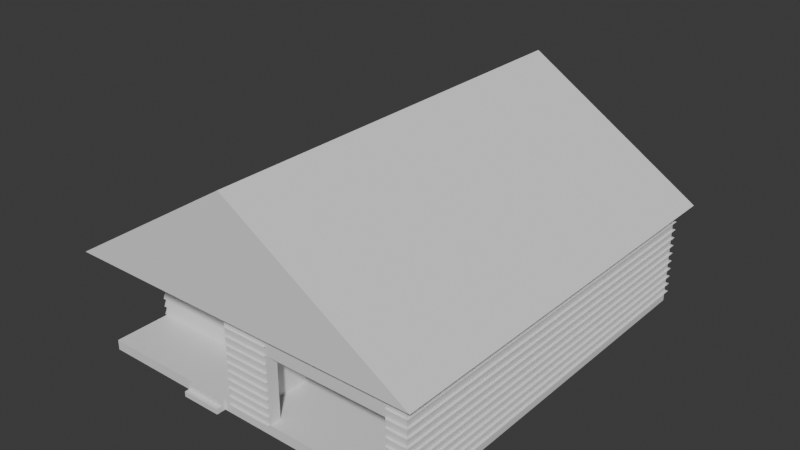 # Source: betterhouse.blend  (saved by Blender 4.1.24; exported with 4.5.12 LTS)
import bpy
from mathutils import Matrix  # noqa: F401  (used for matrix-valued properties, if any)

bpy.ops.wm.read_factory_settings(use_empty=True)
scene = bpy.context.scene
scene.name = 'Scene'

# ---- collections
col_collection = bpy.data.collections.new('Collection'); scene.collection.children.link(col_collection)

# ---- materials (node trees are filled in below, after node groups)
mat_material_001 = bpy.data.materials.new('Material.001')
mat_material_001.use_transparent_shadow = False
mat_material_002 = bpy.data.materials.new('Material.002')

# ---- material node trees
mat_material_001.use_nodes = True; mat_material_001.node_tree.nodes.clear()
_N = mat_material_001.node_tree.nodes; _L = mat_material_001.node_tree.links
n0 = _N.new('ShaderNodeBsdfPrincipled'); n0.name = 'Principled BSDF'; n0.location = (10, 300)
n1 = _N.new('ShaderNodeOutputMaterial'); n1.name = 'Material Output'; n1.location = (300, 300)
_L.new(n0.outputs[0], n1.inputs[0])
n1.is_active_output = True
mat_material_002.use_nodes = True; mat_material_002.node_tree.nodes.clear()
_N = mat_material_002.node_tree.nodes; _L = mat_material_002.node_tree.links
n0 = _N.new('ShaderNodeBsdfPrincipled'); n0.name = 'Principled BSDF'; n0.location = (10, 300)
n0.inputs[0].default_value = (0.8, 0.8, 0.8, 0.0)
n0.inputs[4].default_value = 0.0
n1 = _N.new('ShaderNodeOutputMaterial'); n1.name = 'Material Output'; n1.location = (300, 300)
_L.new(n0.outputs[0], n1.inputs[0])
n1.is_active_output = True

# ---- world
world_world = bpy.data.worlds.new('World'); scene.world = world_world
world_world.use_nodes = True; world_world.node_tree.nodes.clear()
_N = world_world.node_tree.nodes; _L = world_world.node_tree.links
n0 = _N.new('ShaderNodeOutputWorld'); n0.name = 'World Output'; n0.location = (300, 300)
n1 = _N.new('ShaderNodeBackground'); n1.name = 'Background'; n1.location = (10, 300)
n1.inputs[0].default_value = (0.05088, 0.05088, 0.05088, 1.0)
_L.new(n1.outputs[0], n0.inputs[0])
n0.is_active_output = True
world_world.color = (0.05088, 0.05088, 0.05088)
world_world.use_sun_shadow = False
world_world.sun_shadow_jitter_overblur = 0.0

# ---- meshes
me_plane = bpy.data.meshes.new('Plane')
me_plane.from_pydata([(-6.415, -5.301, 0.0), (6.415, -7.48, 0.0), (-6.415, 7.484, 0.0), (6.415, 7.484, 0.0), (5.648, -7.48, 0.0), (5.648, -7.045, 0.0), (5.964, -7.045, 0.0), (5.964, -1.6, 0.0), (-2.555, -5.301, 0.0), (-2.555, -4.884, 0.0), (-5.969, -4.884, 0.0), (-5.969, 7.019, 0.0), (-1.788, 7.019, 0.0), (-1.788, 7.485, 0.0), (-0.1422, 7.484, 0.0), (-0.1422, 7.08, 0.0), (-0.008369, 7.08, 0.0), (-0.008369, 3.277, 0.0), (0.2019, 3.277, 0.0), (0.2019, 7.03, 0.0), (5.971, 7.03, 0.0), (5.971, 1.807, 0.0), (0.2013, 1.807, 0.0), (0.2013, 1.958, 0.0), (-0.04242, 1.958, 0.0), (-0.04242, 1.431, 0.0), (0.1749, 1.431, 0.0), (0.1749, 1.589, 0.0), (5.979, 1.589, 0.0), (5.979, -1.275, 0.0), (0.1867, -1.6, 0.0), (0.2011, -1.275, 0.0), (0.2011, 0.08454, 0.0), (-0.04385, 0.08454, 0.0), (-0.04385, -2.64, 0.0), (0.1867, -2.642, 0.0), (1.02, -7.48, 0.0), (1.02, -7.045, 0.0), (-0.7579, -7.48, 0.0), (-0.7579, -5.294, 0.0), (-1.041, -5.294, 0.0), (-1.041, -4.938, 0.0), (-0.04362, -4.938, 0.0), (-0.04362, -4.164, 0.0), (0.1864, -7.043, 0.0), (0.1864, -4.164, 0.0), (-6.415, -5.301, 3.498), (6.415, -7.48, 3.498), (-6.415, 7.484, 3.498), (6.415, 7.484, 3.498), (5.648, -7.48, 3.498), (5.648, -7.045, 3.498), (5.964, -7.045, 3.498), (5.964, -1.6, 3.498), (-2.555, -5.301, 3.498), (-2.555, -4.884, 3.498), (-5.969, -4.884, 3.498), (-5.969, 7.019, 3.498), (-1.788, 7.019, 3.498), (-1.788, 7.485, 3.498), (-0.1422, 7.484, 3.498), (-0.1422, 7.08, 3.498), (-0.008369, 7.08, 3.498), (-0.008369, 3.277, 3.498), (0.2019, 3.277, 3.498), (0.2019, 7.03, 3.498), (5.971, 7.03, 3.498), (5.971, 1.807, 3.498), (0.2013, 1.807, 3.498), (0.2013, 1.958, 3.498), (-0.04242, 1.958, 3.498), (-0.04242, 1.431, 3.498), (0.1749, 1.431, 3.498), (0.1749, 1.589, 3.498), (5.979, 1.589, 3.498), (5.979, -1.275, 3.498), (0.1867, -1.6, 3.498), (0.2011, -1.275, 3.498), (0.2011, 0.08454, 3.498), (-0.04385, 0.08454, 3.498), (-0.04385, -2.64, 3.498), (0.1867, -2.642, 3.498), (1.02, -7.48, 3.498), (1.02, -7.045, 3.498), (-0.7579, -7.48, 3.498), (-0.7579, -5.294, 3.498), (-1.041, -5.294, 3.498), (-1.041, -4.938, 3.498), (-0.04362, -4.938, 3.498), (-0.04362, -4.164, 3.498), (0.1864, -7.043, 3.498), (0.1864, -4.164, 3.498), (-1.788, 7.019, 2.536), (-1.788, 7.485, 2.536), (5.648, -7.045, 2.536), (5.648, -7.48, 2.536), (-2.555, -5.301, 2.536), (-2.555, -4.884, 2.536), (-0.1422, 7.484, 2.536), (-0.1422, 7.08, 2.536), (-0.008369, 3.277, 2.536), (0.2019, 3.277, 2.536), (0.2013, 1.958, 2.536), (-0.04242, 1.958, 2.536), (-0.04242, 1.431, 2.536), (0.1749, 1.431, 2.536), (0.2011, 0.08454, 2.536), (-0.04385, 0.08454, 2.536), (-0.04385, -2.64, 2.536), (0.1867, -2.642, 2.536), (1.02, -7.045, 2.536), (1.02, -7.48, 2.536), (-1.041, -5.294, 2.536), (-1.041, -4.938, 2.536), (-0.04362, -4.164, 2.536), (0.1864, -4.164, 2.536), (-6.415, -7.487, 0.0), (-2.555, -7.487, 0.0), (-1.041, -7.479, 0.0), (-6.415, -5.301, -0.3811), (6.415, -7.48, -0.3811), (-6.415, 7.484, -0.3811), (6.415, 7.484, -0.3811), (5.648, -7.48, -0.3811), (-1.788, 7.485, -0.3811), (-0.1422, 7.484, -0.3811), (1.02, -7.48, -0.3811), (-6.415, -7.487, -0.3811), (-2.555, -7.487, -0.3811), (-0.7579, -7.479, -0.3811), (-1.041, -7.479, -0.3811), (-2.555, -7.833, -0.3811), (-1.041, -7.826, -0.3811), (1.02, -7.48, -0.1905), (5.648, -7.48, -0.1905), (-6.415, -7.487, -0.1905), (-2.555, -7.487, -0.1905), (6.415, 7.484, -0.1905), (-0.1422, 7.484, -0.1905), (-6.415, 7.484, -0.1905), (-6.415, -5.301, -0.1905), (-1.041, -7.479, -0.1905), (6.415, -7.48, -0.1905), (-1.788, 7.485, -0.1905), (-0.7579, -7.48, -0.1905), (-2.555, -7.833, -0.1905), (-1.041, -7.826, -0.1905), (-2.556, -7.655, 0.0), (-1.042, -7.647, 0.0), (-1.042, -7.647, -0.1905), (-2.556, -7.655, -0.1905), (-0.958, -8.522, -0.5441), (-2.472, -8.529, -0.5441), (0.978, -7.48, 0.0), (5.647, -7.472, 0.0), (5.731, -8.347, -0.5441), (1.062, -8.354, -0.5441), (-0.1288, 7.498, 0.0), (-1.791, 7.49, 0.0), (-1.883, 8.365, -0.5441), (-0.2211, 8.372, -0.5441), (0.2019, 7.03, 0.318), (0.2019, 7.03, 0.636), (0.2019, 7.03, 0.954), (0.2019, 7.03, 1.272), (0.2019, 7.03, 1.59), (0.2019, 7.03, 1.908), (0.2019, 7.03, 2.226), (0.2019, 7.03, 2.544), (0.2019, 7.03, 2.862), (0.2019, 7.03, 3.18), (0.2019, 3.277, 3.18), (0.2019, 3.277, 2.862), (0.2019, 3.277, 2.544), (0.2019, 3.277, 2.226), (0.2019, 3.277, 1.908), (0.2019, 3.277, 1.59), (0.2019, 3.277, 1.272), (0.2019, 3.277, 0.954), (0.2019, 3.277, 0.636), (0.2019, 3.277, 0.318), (5.648, -7.045, 0.318), (5.648, -7.045, 0.636), (5.648, -7.045, 0.954), (5.648, -7.045, 1.272), (5.648, -7.045, 1.59), (5.648, -7.045, 1.908), (5.648, -7.045, 2.226), (5.648, -7.045, 2.544), (5.648, -7.045, 2.862), (5.648, -7.045, 3.18), (5.964, -7.045, 3.18), (5.964, -7.045, 2.862), (5.964, -7.045, 2.544), (5.964, -7.045, 2.226), (5.964, -7.045, 1.908), (5.964, -7.045, 1.59), (5.964, -7.045, 1.272), (5.964, -7.045, 0.954), (5.964, -7.045, 0.636), (5.964, -7.045, 0.318), (-0.04385, 0.08454, 0.318), (-0.04385, 0.08454, 0.636), (-0.04385, 0.08454, 0.954), (-0.04385, 0.08454, 1.272), (-0.04385, 0.08454, 1.59), (-0.04385, 0.08454, 1.908), (-0.04385, 0.08454, 2.226), (-0.04385, 0.08454, 2.544), (-0.04385, 0.08454, 2.862), (-0.04385, 0.08454, 3.18), (0.2011, 0.08454, 3.18), (0.2011, 0.08454, 2.862), (0.2011, 0.08454, 2.544), (0.2011, 0.08454, 2.226), (0.2011, 0.08454, 1.908), (0.2011, 0.08454, 1.59), (0.2011, 0.08454, 1.272), (0.2011, 0.08454, 0.954), (0.2011, 0.08454, 0.636), (0.2011, 0.08454, 0.318), (5.971, 7.03, 0.318), (5.971, 7.03, 0.636), (5.971, 7.03, 0.954), (5.971, 7.03, 1.272), (5.971, 7.03, 1.59), (5.971, 7.03, 1.908), (5.971, 7.03, 2.226), (5.971, 7.03, 2.544), (5.971, 7.03, 2.862), (5.971, 7.03, 3.18), (5.964, -1.6, 3.18), (5.964, -1.6, 2.862), (5.964, -1.6, 2.544), (5.964, -1.6, 2.226), (5.964, -1.6, 1.908), (5.964, -1.6, 1.59), (5.964, -1.6, 1.272), (5.964, -1.6, 0.954), (5.964, -1.6, 0.636), (5.964, -1.6, 0.318), (-0.04385, -2.64, 0.318), (-0.04385, -2.64, 0.636), (-0.04385, -2.64, 0.954), (-0.04385, -2.64, 1.272), (-0.04385, -2.64, 1.59), (-0.04385, -2.64, 1.908), (-0.04385, -2.64, 2.226), (-0.04385, -2.64, 2.544), (-0.04385, -2.64, 2.862), (-0.04385, -2.64, 3.18), (5.971, 1.807, 0.318), (5.971, 1.807, 0.636), (5.971, 1.807, 0.954), (5.971, 1.807, 1.272), (5.971, 1.807, 1.59), (5.971, 1.807, 1.908), (5.971, 1.807, 2.226), (5.971, 1.807, 2.544), (5.971, 1.807, 2.862), (5.971, 1.807, 3.18), (0.1867, -1.6, 0.318), (0.1867, -1.6, 0.636), (0.1867, -1.6, 0.954), (0.1867, -1.6, 1.272), (0.1867, -1.6, 1.59), (0.1867, -1.6, 1.908), (0.1867, -1.6, 2.226), (0.1867, -1.6, 2.544), (0.1867, -1.6, 2.862), (0.1867, -1.6, 3.18), (0.1867, -2.642, 3.18), (0.1867, -2.642, 2.862), (0.1867, -2.642, 2.544), (0.1867, -2.642, 2.226), (0.1867, -2.642, 1.908), (0.1867, -2.642, 1.59), (0.1867, -2.642, 1.272), (0.1867, -2.642, 0.954), (0.1867, -2.642, 0.636), (0.1867, -2.642, 0.318), (0.2013, 1.807, 0.318), (0.2013, 1.807, 0.636), (0.2013, 1.807, 0.954), (0.2013, 1.807, 1.272), (0.2013, 1.807, 1.59), (0.2013, 1.807, 1.908), (0.2013, 1.807, 2.226), (0.2013, 1.807, 2.544), (0.2013, 1.807, 2.862), (0.2013, 1.807, 3.18), (0.2013, 1.958, 0.318), (0.2013, 1.958, 0.636), (0.2013, 1.958, 0.954), (0.2013, 1.958, 1.272), (0.2013, 1.958, 1.59), (0.2013, 1.958, 1.908), (0.2013, 1.958, 2.226), (0.2013, 1.958, 2.544), (0.2013, 1.958, 2.862), (0.2013, 1.958, 3.18), (-0.04242, 1.958, 0.318), (-0.04242, 1.958, 0.636), (-0.04242, 1.958, 0.954), (-0.04242, 1.958, 1.272), (-0.04242, 1.958, 1.59), (-0.04242, 1.958, 1.908), (-0.04242, 1.958, 2.226), (-0.04242, 1.958, 2.544), (-0.04242, 1.958, 2.862), (-0.04242, 1.958, 3.18), (-0.04242, 1.431, 0.318), (-0.04242, 1.431, 0.636), (-0.04242, 1.431, 0.954), (-0.04242, 1.431, 1.272), (-0.04242, 1.431, 1.59), (-0.04242, 1.431, 1.908), (-0.04242, 1.431, 2.226), (-0.04242, 1.431, 2.544), (-0.04242, 1.431, 2.862), (-0.04242, 1.431, 3.18), (0.1749, 1.431, 0.318), (0.1749, 1.431, 0.636), (0.1749, 1.431, 0.954), (0.1749, 1.431, 1.272), (0.1749, 1.431, 1.59), (0.1749, 1.431, 1.908), (0.1749, 1.431, 2.226), (0.1749, 1.431, 2.544), (0.1749, 1.431, 2.862), (0.1749, 1.431, 3.18), (0.1749, 1.589, 0.318), (0.1749, 1.589, 0.636), (0.1749, 1.589, 0.954), (0.1749, 1.589, 1.272), (0.1749, 1.589, 1.59), (0.1749, 1.589, 1.908), (0.1749, 1.589, 2.226), (0.1749, 1.589, 2.544), (0.1749, 1.589, 2.862), (0.1749, 1.589, 3.18), (-0.1422, 7.484, 0.318), (-0.1422, 7.484, 0.636), (-0.1422, 7.484, 0.954), (-0.1422, 7.484, 1.272), (-0.1422, 7.484, 1.59), (-0.1422, 7.484, 1.908), (-0.1422, 7.484, 2.226), (-0.1422, 7.484, 2.544), (-0.1422, 7.484, 2.862), (-0.1422, 7.484, 3.18), (6.415, 7.484, 3.18), (6.415, 7.484, 2.862), (6.415, 7.484, 2.544), (6.415, 7.484, 2.226), (6.415, 7.484, 1.908), (6.415, 7.484, 1.59), (6.415, 7.484, 1.272), (6.415, 7.484, 0.954), (6.415, 7.484, 0.636), (6.415, 7.484, 0.318), (5.979, 1.589, 0.318), (5.979, 1.589, 0.636), (5.979, 1.589, 0.954), (5.979, 1.589, 1.272), (5.979, 1.589, 1.59), (5.979, 1.589, 1.908), (5.979, 1.589, 2.226), (5.979, 1.589, 2.544), (5.979, 1.589, 2.862), (5.979, 1.589, 3.18), (-0.1422, 7.08, 0.318), (-0.1422, 7.08, 0.636), (-0.1422, 7.08, 0.954), (-0.1422, 7.08, 1.272), (-0.1422, 7.08, 1.59), (-0.1422, 7.08, 1.908), (-0.1422, 7.08, 2.226), (-0.1422, 7.08, 2.544), (-0.1422, 7.08, 2.862), (-0.1422, 7.08, 3.18), (6.415, -7.48, 0.318), (6.415, -7.48, 0.636), (6.415, -7.48, 0.954), (6.415, -7.48, 1.272), (6.415, -7.48, 1.59), (6.415, -7.48, 1.908), (6.415, -7.48, 2.226), (6.415, -7.48, 2.544), (6.415, -7.48, 2.862), (6.415, -7.48, 3.18), (5.648, -7.48, 3.18), (5.648, -7.48, 2.862), (5.648, -7.48, 2.544), (5.648, -7.48, 2.226), (5.648, -7.48, 1.908), (5.648, -7.48, 1.59), (5.648, -7.48, 1.272), (5.648, -7.48, 0.954), (5.648, -7.48, 0.636), (5.648, -7.48, 0.318), (5.979, -1.275, 0.318), (5.979, -1.275, 0.636), (5.979, -1.275, 0.954), (5.979, -1.275, 1.272), (5.979, -1.275, 1.59), (5.979, -1.275, 1.908), (5.979, -1.275, 2.226), (5.979, -1.275, 2.544), (5.979, -1.275, 2.862), (5.979, -1.275, 3.18), (-0.008369, 7.08, 0.318), (-0.008369, 7.08, 0.636), (-0.008369, 7.08, 0.954), (-0.008369, 7.08, 1.272), (-0.008369, 7.08, 1.59), (-0.008369, 7.08, 1.908), (-0.008369, 7.08, 2.226), (-0.008369, 7.08, 2.544), (-0.008369, 7.08, 2.862), (-0.008369, 7.08, 3.18), (-0.008369, 3.277, 0.318), (-0.008369, 3.277, 0.636), (-0.008369, 3.277, 0.954), (-0.008369, 3.277, 1.272), (-0.008369, 3.277, 1.59), (-0.008369, 3.277, 1.908), (-0.008369, 3.277, 2.226), (-0.008369, 3.277, 2.544), (-0.008369, 3.277, 2.862), (-0.008369, 3.277, 3.18), (0.2011, -1.275, 0.318), (0.2011, -1.275, 0.636), (0.2011, -1.275, 0.954), (0.2011, -1.275, 1.272), (0.2011, -1.275, 1.59), (0.2011, -1.275, 1.908), (0.2011, -1.275, 2.226), (0.2011, -1.275, 2.544), (0.2011, -1.275, 2.862), (0.2011, -1.275, 3.18), (-2.555, -5.301, 0.318), (-2.555, -5.301, 0.636), (-2.555, -5.301, 0.954), (-2.555, -5.301, 1.272), (-2.555, -5.301, 1.59), (-2.555, -5.301, 1.908), (-2.555, -5.301, 2.226), (-2.555, -5.301, 2.544), (-2.555, -5.301, 2.862), (-2.555, -5.301, 3.18), (-6.415, -5.301, 3.18), (-6.415, -5.301, 2.862), (-6.415, -5.301, 2.544), (-6.415, -5.301, 2.226), (-6.415, -5.301, 1.908), (-6.415, -5.301, 1.59), (-6.415, -5.301, 1.272), (-6.415, -5.301, 0.954), (-6.415, -5.301, 0.636), (-6.415, -5.301, 0.318), (-2.555, -4.884, 0.318), (-2.555, -4.884, 0.636), (-2.555, -4.884, 0.954), (-2.555, -4.884, 1.272), (-2.555, -4.884, 1.59), (-2.555, -4.884, 1.908), (-2.555, -4.884, 2.226), (-2.555, -4.884, 2.544), (-2.555, -4.884, 2.862), (-2.555, -4.884, 3.18), (-5.969, -4.884, 0.318), (-5.969, -4.884, 0.636), (-5.969, -4.884, 0.954), (-5.969, -4.884, 1.272), (-5.969, -4.884, 1.59), (-5.969, -4.884, 1.908), (-5.969, -4.884, 2.226), (-5.969, -4.884, 2.544), (-5.969, -4.884, 2.862), (-5.969, -4.884, 3.18), (-5.969, 7.019, 0.318), (-5.969, 7.019, 0.636), (-5.969, 7.019, 0.954), (-5.969, 7.019, 1.272), (-5.969, 7.019, 1.59), (-5.969, 7.019, 1.908), (-5.969, 7.019, 2.226), (-5.969, 7.019, 2.544), (-5.969, 7.019, 2.862), (-5.969, 7.019, 3.18), (-1.788, 7.019, 0.318), (-1.788, 7.019, 0.636), (-1.788, 7.019, 0.954), (-1.788, 7.019, 1.272), (-1.788, 7.019, 1.59), (-1.788, 7.019, 1.908), (-1.788, 7.019, 2.226), (-1.788, 7.019, 2.544), (-1.788, 7.019, 2.862), (-1.788, 7.019, 3.18), (-1.788, 7.485, 0.318), (-1.788, 7.485, 0.636), (-1.788, 7.485, 0.954), (-1.788, 7.485, 1.272), (-1.788, 7.485, 1.59), (-1.788, 7.485, 1.908), (-1.788, 7.485, 2.226), (-1.788, 7.485, 2.544), (-1.788, 7.485, 2.862), (-1.788, 7.485, 3.18), (-6.415, 7.484, 3.18), (-6.415, 7.484, 2.862), (-6.415, 7.484, 2.544), (-6.415, 7.484, 2.226), (-6.415, 7.484, 1.908), (-6.415, 7.484, 1.59), (-6.415, 7.484, 1.272), (-6.415, 7.484, 0.954), (-6.415, 7.484, 0.636), (-6.415, 7.484, 0.318), (0.1864, -7.043, 0.318), (0.1864, -7.043, 0.636), (0.1864, -7.043, 0.954), (0.1864, -7.043, 1.272), (0.1864, -7.043, 1.59), (0.1864, -7.043, 1.908), (0.1864, -7.043, 2.226), (0.1864, -7.043, 2.544), (0.1864, -7.043, 2.862), (0.1864, -7.043, 3.18), (1.02, -7.045, 3.18), (1.02, -7.045, 2.862), (1.02, -7.045, 2.544), (1.02, -7.045, 2.226), (1.02, -7.045, 1.908), (1.02, -7.045, 1.59), (1.02, -7.045, 1.272), (1.02, -7.045, 0.954), (1.02, -7.045, 0.636), (1.02, -7.045, 0.318), (1.02, -7.48, 0.318), (1.02, -7.48, 0.636), (1.02, -7.48, 0.954), (1.02, -7.48, 1.272), (1.02, -7.48, 1.59), (1.02, -7.48, 1.908), (1.02, -7.48, 2.226), (1.02, -7.48, 2.544), (1.02, -7.48, 2.862), (1.02, -7.48, 3.18), (-0.7579, -7.48, 0.318), (-0.7579, -7.48, 0.636), (-0.7579, -7.48, 0.954), (-0.7579, -7.48, 1.272), (-0.7579, -7.48, 1.59), (-0.7579, -7.48, 1.908), (-0.7579, -7.48, 2.226), (-0.7579, -7.48, 2.544), (-0.7579, -7.48, 2.862), (-0.7579, -7.48, 3.18), (-0.7579, -5.294, 0.318), (-0.7579, -5.294, 0.636), (-0.7579, -5.294, 0.954), (-0.7579, -5.294, 1.272), (-0.7579, -5.294, 1.59), (-0.7579, -5.294, 1.908), (-0.7579, -5.294, 2.226), (-0.7579, -5.294, 2.544), (-0.7579, -5.294, 2.862), (-0.7579, -5.294, 3.18), (-1.041, -5.294, 0.318), (-1.041, -5.294, 0.636), (-1.041, -5.294, 0.954), (-1.041, -5.294, 1.272), (-1.041, -5.294, 1.59), (-1.041, -5.294, 1.908), (-1.041, -5.294, 2.226), (-1.041, -5.294, 2.544), (-1.041, -5.294, 2.862), (-1.041, -5.294, 3.18), (-1.041, -4.938, 0.318), (-1.041, -4.938, 0.636), (-1.041, -4.938, 0.954), (-1.041, -4.938, 1.272), (-1.041, -4.938, 1.59), (-1.041, -4.938, 1.908), (-1.041, -4.938, 2.226), (-1.041, -4.938, 2.544), (-1.041, -4.938, 2.862), (-1.041, -4.938, 3.18), (-0.04362, -4.938, 0.318), (-0.04362, -4.938, 0.636), (-0.04362, -4.938, 0.954), (-0.04362, -4.938, 1.272), (-0.04362, -4.938, 1.59), (-0.04362, -4.938, 1.908), (-0.04362, -4.938, 2.226), (-0.04362, -4.938, 2.544), (-0.04362, -4.938, 2.862), (-0.04362, -4.938, 3.18), (-0.04362, -4.164, 0.318), (-0.04362, -4.164, 0.636), (-0.04362, -4.164, 0.954), (-0.04362, -4.164, 1.272), (-0.04362, -4.164, 1.59), (-0.04362, -4.164, 1.908), (-0.04362, -4.164, 2.226), (-0.04362, -4.164, 2.544), (-0.04362, -4.164, 2.862), (-0.04362, -4.164, 3.18), (0.1864, -4.164, 3.18), (0.1864, -4.164, 2.862), (0.1864, -4.164, 2.544), (0.1864, -4.164, 2.226), (0.1864, -4.164, 1.908), (0.1864, -4.164, 1.59), (0.1864, -4.164, 1.272), (0.1864, -4.164, 0.954), (0.1864, -4.164, 0.636), (0.1864, -4.164, 0.318), (-2.555, -4.884, 3.177), (-2.555, -4.884, 2.857), (-2.555, -5.301, 2.857), (-2.555, -5.301, 3.177), (-1.041, -5.294, 3.177), (-1.041, -5.294, 2.857), (-1.041, -4.938, 2.857), (-1.041, -4.938, 3.177), (5.648, -7.045, 3.177), (5.648, -7.045, 2.857), (1.02, -7.045, 2.857), (1.02, -7.045, 3.177), (1.02, -7.48, 2.857), (1.02, -7.48, 3.177), (5.648, -7.48, 2.857), (5.648, -7.48, 3.177), (-0.1422, 7.08, 3.177), (-0.1422, 7.08, 2.857), (-0.1422, 7.484, 2.857), (-0.1422, 7.484, 3.177), (-1.788, 7.485, 3.177), (-1.788, 7.485, 2.857), (-1.788, 7.019, 2.857), (-1.788, 7.019, 3.177), (-6.498, -5.351, 0.0), (6.499, -7.558, 0.0), (-6.498, 7.601, 0.0), (6.499, 7.601, 0.0), (5.722, -7.558, 0.0), (-2.588, -5.351, 0.0), (-1.812, 7.602, 0.0), (-0.1439, 7.601, 0.0), (1.034, -7.558, 0.0), (-0.7676, -7.558, 0.0), (-0.7676, -5.343, 0.0), (-2.588, -5.351, 2.536), (-1.055, -5.343, 2.536), (-0.1439, 7.601, 0.318), (-0.1439, 7.601, 0.636), (-0.1439, 7.601, 0.954), (-0.1439, 7.601, 1.272), (-0.1439, 7.601, 1.59), (-0.1439, 7.601, 1.908), (-0.1439, 7.601, 2.226), (-0.1439, 7.601, 2.544), (-0.1439, 7.601, 2.862), (-0.1439, 7.601, 3.18), (6.499, 7.601, 3.18), (6.499, 7.601, 2.862), (6.499, 7.601, 2.544), (6.499, 7.601, 2.226), (6.499, 7.601, 1.908), (6.499, 7.601, 1.59), (6.499, 7.601, 1.272), (6.499, 7.601, 0.954), (6.499, 7.601, 0.636), (6.499, 7.601, 0.318), (6.499, -7.558, 0.318), (6.499, -7.558, 0.636), (6.499, -7.558, 0.954), (6.499, -7.558, 1.272), (6.499, -7.558, 1.59), (6.499, -7.558, 1.908), (6.499, -7.558, 2.226), (6.499, -7.558, 2.544), (6.499, -7.558, 2.862), (6.499, -7.558, 3.18), (5.722, -7.558, 3.18), (5.722, -7.558, 2.862), (5.722, -7.558, 2.544), (5.722, -7.558, 2.226), (5.722, -7.558, 1.908), (5.722, -7.558, 1.59), (5.722, -7.558, 1.272), (5.722, -7.558, 0.954), (5.722, -7.558, 0.636), (5.722, -7.558, 0.318), (-2.588, -5.351, 0.318), (-2.588, -5.351, 0.636), (-2.588, -5.351, 0.954), (-2.588, -5.351, 1.272), (-2.588, -5.351, 1.59), (-2.588, -5.351, 1.908), (-2.588, -5.351, 2.226), (-2.588, -5.351, 2.544), (-2.588, -5.351, 2.862), (-2.588, -5.351, 3.18), (-6.498, -5.351, 3.18), (-6.498, -5.351, 2.862), (-6.498, -5.351, 2.544), (-6.498, -5.351, 2.226), (-6.498, -5.351, 1.908), (-6.498, -5.351, 1.59), (-6.498, -5.351, 1.272), (-6.498, -5.351, 0.954), (-6.498, -5.351, 0.636), (-6.498, -5.351, 0.318), (-1.812, 7.602, 0.318), (-1.812, 7.602, 0.636), (-1.812, 7.602, 0.954), (-1.812, 7.602, 1.272), (-1.812, 7.602, 1.59), (-1.812, 7.602, 1.908), (-1.812, 7.602, 2.226), (-1.812, 7.602, 2.544), (-1.812, 7.602, 2.862), (-1.812, 7.602, 3.18), (-6.498, 7.601, 3.18), (-6.498, 7.601, 2.862), (-6.498, 7.601, 2.544), (-6.498, 7.601, 2.226), (-6.498, 7.601, 1.908), (-6.498, 7.601, 1.59), (-6.498, 7.601, 1.272), (-6.498, 7.601, 0.954), (-6.498, 7.601, 0.636), (-6.498, 7.601, 0.318), (1.034, -7.558, 0.318), (1.034, -7.558, 0.636), (1.034, -7.558, 0.954), (1.034, -7.558, 1.272), (1.034, -7.558, 1.59), (1.034, -7.558, 1.908), (1.034, -7.558, 2.226), (1.034, -7.558, 2.544), (1.034, -7.558, 2.862), (1.034, -7.558, 3.18), (-0.7676, -7.558, 0.318), (-0.7676, -7.558, 0.636), (-0.7676, -7.558, 0.954), (-0.7676, -7.558, 1.272), (-0.7676, -7.558, 1.59), (-0.7676, -7.558, 1.908), (-0.7676, -7.558, 2.226), (-0.7676, -7.558, 2.544), (-0.7676, -7.558, 2.862), (-0.7676, -7.558, 3.18), (-0.7676, -5.343, 0.318), (-0.7676, -5.343, 0.636), (-0.7676, -5.343, 0.954), (-0.7676, -5.343, 1.272), (-0.7676, -5.343, 1.59), (-0.7676, -5.343, 1.908), (-0.7676, -5.343, 2.226), (-0.7676, -5.343, 2.544), (-0.7676, -5.343, 2.862), (-0.7676, -5.343, 3.18), (-1.055, -5.343, 3.18), (-2.588, -5.351, 2.857), (-2.588, -5.351, 3.177), (-1.055, -5.343, 3.177), (-1.055, -5.343, 2.857), (1.034, -7.558, 3.177), (5.722, -7.558, 3.177), (-0.1439, 7.601, 2.857), (-0.1439, 7.601, 3.177), (-1.812, 7.602, 3.177), (-1.812, 7.602, 2.857)], [], [(171, 170, 65, 64), (531, 530, 90, 83), (191, 190, 51, 52), (211, 210, 79, 78), (170, 230, 66, 65), (231, 191, 52, 53), (210, 250, 80, 79), (230, 260, 67, 66), (451, 450, 54, 46), (271, 270, 76, 81), (260, 290, 68, 67), (450, 470, 55, 54), (250, 271, 81, 80), (290, 300, 69, 68), (470, 480, 56, 55), (531, 83, 82, 550), (300, 310, 70, 69), (480, 490, 57, 56), (550, 82, 84, 560), (310, 320, 71, 70), (490, 500, 58, 57), (560, 84, 85, 570), (320, 330, 72, 71), (511, 48, 59, 510), (570, 85, 86, 580), (330, 340, 73, 72), (351, 350, 60, 49), (580, 86, 87, 590), (511, 451, 46, 48), (340, 370, 74, 73), (350, 380, 61, 60), (590, 87, 88, 600), (391, 390, 47, 50), (370, 410, 75, 74), (380, 420, 62, 61), (600, 88, 89, 610), (390, 351, 49, 47), (270, 231, 53, 76), (420, 430, 63, 62), (611, 91, 90, 530), (500, 510, 59, 58), (410, 440, 77, 75), (430, 171, 64, 63), (610, 89, 91, 611), (190, 391, 50, 51), (440, 211, 78, 77), (91, 89, 114, 115), (635, 633, 111, 95), (639, 638, 99, 98), (633, 631, 110, 111), (64, 69, 102, 101), (631, 630, 94, 110), (92, 93, 98, 99), (100, 101, 102, 103), (104, 105, 106, 107), (109, 115, 114, 108), (97, 113, 112, 96), (95, 111, 110, 94), (79, 71, 104, 107), (623, 622, 97, 96), (72, 78, 106, 105), (69, 70, 103, 102), (89, 80, 108, 114), (63, 64, 101, 100), (78, 79, 107, 106), (81, 91, 115, 109), (71, 72, 105, 104), (643, 642, 93, 92), (627, 626, 112, 113), (638, 643, 92, 99), (626, 623, 96, 112), (630, 635, 95, 94), (642, 639, 98, 93), (622, 627, 113, 97), (70, 63, 100, 103), (80, 81, 109, 108), (90, 91, 89, 88, 87, 86, 85, 84, 82, 83), (83, 82, 50, 51), (50, 47, 49, 60, 61, 62, 63, 64, 65, 66, 67, 68, 69, 70, 71, 72, 73, 74, 75, 77, 78, 79, 80, 81, 76, 53, 52, 51), (48, 46, 54, 55, 56, 57, 58, 59), (58, 61, 60, 59), (69, 70, 63, 64), (78, 79, 71, 72), (80, 89, 91, 81), (54, 86, 87, 55), (2, 13, 12, 11, 10, 9, 8, 0), (4, 5, 6, 7, 30, 35, 34, 33, 32, 31, 29, 28, 27, 26, 25, 24, 23, 22, 21, 20, 19, 18, 17, 16, 15, 14, 3, 1), (37, 36, 38, 39, 40, 41, 42, 43, 45, 44), (34, 43, 45, 35), (8, 40, 41, 9), (37, 36, 4, 5), (32, 26, 25, 33), (23, 18, 17, 24), (12, 15, 14, 13), (23, 22, 21, 20, 19, 18), (32, 31, 29, 28, 27, 26), (41, 42, 43, 34, 33, 25, 24, 17, 16, 15, 12, 11, 10, 9), (7, 30, 35, 45, 44, 37, 5, 6), (8, 117, 118, 40), (40, 118, 38, 39), (0, 116, 117, 8), (133, 126, 123, 134), (135, 127, 128, 136), (137, 122, 125, 138), (144, 129, 126, 133), (139, 121, 119, 140), (141, 130, 129, 144), (134, 123, 120, 142), (141, 146, 132, 130), (138, 125, 124, 143), (140, 119, 127, 135), (143, 124, 121, 139), (142, 120, 122, 137), (119, 121, 124, 125, 122, 120, 123, 126, 129, 130, 128, 127), (145, 131, 132, 146), (130, 132, 131, 128), (118, 148, 149, 141), (118, 117, 147, 148), (128, 131, 145, 136), (1, 142, 137, 3), (13, 143, 139, 2), (0, 140, 135, 116), (14, 138, 143, 13), (150, 147, 117, 136), (4, 134, 142, 1), (118, 141, 144, 38), (2, 139, 140, 0), (38, 144, 133, 36), (3, 137, 138, 14), (116, 135, 136, 117), (36, 133, 134, 4), (147, 150, 149, 148), (146, 149, 150, 145), (148, 147, 152, 151), (154, 153, 156, 155), (158, 157, 160, 159), (31, 32, 220, 431), (431, 220, 219, 432), (432, 219, 218, 433), (433, 218, 217, 434), (434, 217, 216, 435), (435, 216, 215, 436), (436, 215, 214, 437), (437, 214, 213, 438), (438, 213, 212, 439), (439, 212, 211, 440), (5, 4, 400, 181), (181, 400, 399, 182), (182, 399, 398, 183), (183, 398, 397, 184), (184, 397, 396, 185), (185, 396, 395, 186), (186, 395, 394, 187), (187, 394, 393, 188), (188, 393, 392, 189), (189, 392, 391, 190), (17, 18, 180, 421), (421, 180, 179, 422), (422, 179, 178, 423), (423, 178, 177, 424), (424, 177, 176, 425), (425, 176, 175, 426), (426, 175, 174, 427), (427, 174, 173, 428), (428, 173, 172, 429), (429, 172, 171, 430), (29, 31, 431, 401), (401, 431, 432, 402), (402, 432, 433, 403), (403, 433, 434, 404), (404, 434, 435, 405), (405, 435, 436, 406), (406, 436, 437, 407), (407, 437, 438, 408), (408, 438, 439, 409), (409, 439, 440, 410), (16, 17, 421, 411), (411, 421, 422, 412), (412, 422, 423, 413), (413, 423, 424, 414), (414, 424, 425, 415), (415, 425, 426, 416), (416, 426, 427, 417), (417, 427, 428, 418), (418, 428, 429, 419), (419, 429, 430, 420), (30, 7, 240, 261), (261, 240, 239, 262), (262, 239, 238, 263), (263, 238, 237, 264), (264, 237, 236, 265), (265, 236, 235, 266), (266, 235, 234, 267), (267, 234, 233, 268), (268, 233, 232, 269), (269, 232, 231, 270), (1, 3, 360, 381), (381, 360, 359, 382), (382, 359, 358, 383), (383, 358, 357, 384), (384, 357, 356, 385), (385, 356, 355, 386), (386, 355, 354, 387), (387, 354, 353, 388), (388, 353, 352, 389), (389, 352, 351, 390), (15, 16, 411, 371), (371, 411, 412, 372), (372, 412, 413, 373), (373, 413, 414, 374), (374, 414, 415, 375), (375, 415, 416, 376), (376, 416, 417, 377), (377, 417, 418, 378), (378, 418, 419, 379), (379, 419, 420, 380), (28, 29, 401, 361), (361, 401, 402, 362), (362, 402, 403, 363), (363, 403, 404, 364), (364, 404, 405, 365), (365, 405, 406, 366), (366, 406, 407, 367), (367, 407, 408, 368), (368, 408, 409, 369), (369, 409, 410, 370), (4, 1, 381, 400), (400, 381, 382, 399), (399, 382, 383, 398), (398, 383, 384, 397), (397, 384, 385, 396), (396, 385, 386, 395), (395, 386, 387, 394), (394, 387, 388, 393), (393, 388, 389, 392), (392, 389, 390, 391), (14, 15, 371, 341), (341, 371, 372, 342), (342, 372, 373, 343), (343, 373, 374, 344), (344, 374, 375, 345), (345, 375, 376, 346), (346, 376, 377, 347), (347, 377, 378, 348), (348, 378, 379, 349), (349, 379, 380, 350), (27, 28, 361, 331), (331, 361, 362, 332), (332, 362, 363, 333), (333, 363, 364, 334), (334, 364, 365, 335), (335, 365, 366, 336), (336, 366, 367, 337), (337, 367, 368, 338), (338, 368, 369, 339), (339, 369, 370, 340), (3, 14, 341, 360), (360, 341, 342, 359), (359, 342, 343, 358), (358, 343, 344, 357), (357, 344, 345, 356), (356, 345, 346, 355), (355, 346, 347, 354), (354, 347, 348, 353), (353, 348, 349, 352), (352, 349, 350, 351), (26, 27, 331, 321), (321, 331, 332, 322), (322, 332, 333, 323), (323, 333, 334, 324), (324, 334, 335, 325), (325, 335, 336, 326), (326, 336, 337, 327), (327, 337, 338, 328), (328, 338, 339, 329), (329, 339, 340, 330), (25, 26, 321, 311), (311, 321, 322, 312), (312, 322, 323, 313), (313, 323, 324, 314), (314, 324, 325, 315), (315, 325, 326, 316), (316, 326, 327, 317), (317, 327, 328, 318), (318, 328, 329, 319), (319, 329, 330, 320), (24, 25, 311, 301), (301, 311, 312, 302), (302, 312, 313, 303), (303, 313, 314, 304), (304, 314, 315, 305), (305, 315, 316, 306), (306, 316, 317, 307), (307, 317, 318, 308), (308, 318, 319, 309), (309, 319, 320, 310), (23, 24, 301, 291), (291, 301, 302, 292), (292, 302, 303, 293), (293, 303, 304, 294), (294, 304, 305, 295), (295, 305, 306, 296), (296, 306, 307, 297), (297, 307, 308, 298), (298, 308, 309, 299), (299, 309, 310, 300), (22, 23, 291, 281), (281, 291, 292, 282), (282, 292, 293, 283), (283, 293, 294, 284), (284, 294, 295, 285), (285, 295, 296, 286), (286, 296, 297, 287), (287, 297, 298, 288), (288, 298, 299, 289), (289, 299, 300, 290), (34, 35, 280, 241), (241, 280, 279, 242), (242, 279, 278, 243), (243, 278, 277, 244), (244, 277, 276, 245), (245, 276, 275, 246), (246, 275, 274, 247), (247, 274, 273, 248), (248, 273, 272, 249), (249, 272, 271, 250), (21, 22, 281, 251), (251, 281, 282, 252), (252, 282, 283, 253), (253, 283, 284, 254), (254, 284, 285, 255), (255, 285, 286, 256), (256, 286, 287, 257), (257, 287, 288, 258), (258, 288, 289, 259), (259, 289, 290, 260), (35, 30, 261, 280), (280, 261, 262, 279), (279, 262, 263, 278), (278, 263, 264, 277), (277, 264, 265, 276), (276, 265, 266, 275), (275, 266, 267, 274), (274, 267, 268, 273), (273, 268, 269, 272), (272, 269, 270, 271), (20, 21, 251, 221), (221, 251, 252, 222), (222, 252, 253, 223), (223, 253, 254, 224), (224, 254, 255, 225), (225, 255, 256, 226), (226, 256, 257, 227), (227, 257, 258, 228), (228, 258, 259, 229), (229, 259, 260, 230), (33, 34, 241, 201), (201, 241, 242, 202), (202, 242, 243, 203), (203, 243, 244, 204), (204, 244, 245, 205), (205, 245, 246, 206), (206, 246, 247, 207), (207, 247, 248, 208), (208, 248, 249, 209), (209, 249, 250, 210), (7, 6, 200, 240), (240, 200, 199, 239), (239, 199, 198, 238), (238, 198, 197, 237), (237, 197, 196, 236), (236, 196, 195, 235), (235, 195, 194, 234), (234, 194, 193, 233), (233, 193, 192, 232), (232, 192, 191, 231), (19, 20, 221, 161), (161, 221, 222, 162), (162, 222, 223, 163), (163, 223, 224, 164), (164, 224, 225, 165), (165, 225, 226, 166), (166, 226, 227, 167), (167, 227, 228, 168), (168, 228, 229, 169), (169, 229, 230, 170), (32, 33, 201, 220), (220, 201, 202, 219), (219, 202, 203, 218), (218, 203, 204, 217), (217, 204, 205, 216), (216, 205, 206, 215), (215, 206, 207, 214), (214, 207, 208, 213), (213, 208, 209, 212), (212, 209, 210, 211), (6, 5, 181, 200), (200, 181, 182, 199), (199, 182, 183, 198), (198, 183, 184, 197), (197, 184, 185, 196), (196, 185, 186, 195), (195, 186, 187, 194), (194, 187, 188, 193), (193, 188, 189, 192), (192, 189, 190, 191), (18, 19, 161, 180), (180, 161, 162, 179), (179, 162, 163, 178), (178, 163, 164, 177), (177, 164, 165, 176), (176, 165, 166, 175), (175, 166, 167, 174), (174, 167, 168, 173), (173, 168, 169, 172), (172, 169, 170, 171), (12, 13, 501, 491), (491, 501, 502, 492), (492, 502, 503, 493), (493, 503, 504, 494), (494, 504, 505, 495), (495, 505, 506, 496), (496, 506, 507, 497), (497, 507, 508, 498), (498, 508, 509, 499), (499, 509, 510, 500), (2, 0, 460, 520), (520, 460, 459, 519), (519, 459, 458, 518), (518, 458, 457, 517), (517, 457, 456, 516), (516, 456, 455, 515), (515, 455, 454, 514), (514, 454, 453, 513), (513, 453, 452, 512), (512, 452, 451, 511), (2, 520, 501, 13), (520, 519, 502, 501), (519, 518, 503, 502), (518, 517, 504, 503), (517, 516, 505, 504), (516, 515, 506, 505), (515, 514, 507, 506), (514, 513, 508, 507), (513, 512, 509, 508), (512, 511, 510, 509), (11, 12, 491, 481), (481, 491, 492, 482), (482, 492, 493, 483), (483, 493, 494, 484), (484, 494, 495, 485), (485, 495, 496, 486), (486, 496, 497, 487), (487, 497, 498, 488), (488, 498, 499, 489), (489, 499, 500, 490), (10, 11, 481, 471), (471, 481, 482, 472), (472, 482, 483, 473), (473, 483, 484, 474), (474, 484, 485, 475), (475, 485, 486, 476), (476, 486, 487, 477), (477, 487, 488, 478), (478, 488, 489, 479), (479, 489, 490, 480), (9, 10, 471, 461), (461, 471, 472, 462), (462, 472, 473, 463), (463, 473, 474, 464), (464, 474, 475, 465), (465, 475, 476, 466), (466, 476, 477, 467), (467, 477, 478, 468), (468, 478, 479, 469), (469, 479, 480, 470), (8, 9, 461, 441), (441, 461, 462, 442), (442, 462, 463, 443), (443, 463, 464, 444), (444, 464, 465, 445), (445, 465, 466, 446), (446, 466, 467, 447), (447, 467, 468, 448), (448, 468, 469, 449), (449, 469, 470, 450), (0, 8, 441, 460), (460, 441, 442, 459), (459, 442, 443, 458), (458, 443, 444, 457), (457, 444, 445, 456), (456, 445, 446, 455), (455, 446, 447, 454), (454, 447, 448, 453), (453, 448, 449, 452), (452, 449, 450, 451), (43, 601, 620, 45), (601, 602, 619, 620), (602, 603, 618, 619), (603, 604, 617, 618), (604, 605, 616, 617), (605, 606, 615, 616), (606, 607, 614, 615), (607, 608, 613, 614), (608, 609, 612, 613), (609, 610, 611, 612), (45, 620, 521, 44), (620, 619, 522, 521), (619, 618, 523, 522), (618, 617, 524, 523), (617, 616, 525, 524), (616, 615, 526, 525), (615, 614, 527, 526), (614, 613, 528, 527), (613, 612, 529, 528), (612, 611, 530, 529), (42, 591, 601, 43), (591, 592, 602, 601), (592, 593, 603, 602), (593, 594, 604, 603), (594, 595, 605, 604), (595, 596, 606, 605), (596, 597, 607, 606), (597, 598, 608, 607), (598, 599, 609, 608), (599, 600, 610, 609), (41, 581, 591, 42), (581, 582, 592, 591), (582, 583, 593, 592), (583, 584, 594, 593), (584, 585, 595, 594), (585, 586, 596, 595), (586, 587, 597, 596), (587, 588, 598, 597), (588, 589, 599, 598), (589, 590, 600, 599), (40, 571, 581, 41), (571, 572, 582, 581), (572, 573, 583, 582), (573, 574, 584, 583), (574, 575, 585, 584), (575, 576, 586, 585), (576, 577, 587, 586), (577, 578, 588, 587), (578, 579, 589, 588), (579, 580, 590, 589), (39, 561, 571, 40), (561, 562, 572, 571), (562, 563, 573, 572), (563, 564, 574, 573), (564, 565, 575, 574), (565, 566, 576, 575), (566, 567, 577, 576), (567, 568, 578, 577), (568, 569, 579, 578), (569, 570, 580, 579), (38, 551, 561, 39), (551, 552, 562, 561), (552, 553, 563, 562), (553, 554, 564, 563), (554, 555, 565, 564), (555, 556, 566, 565), (556, 557, 567, 566), (557, 558, 568, 567), (558, 559, 569, 568), (559, 560, 570, 569), (36, 541, 551, 38), (541, 542, 552, 551), (542, 543, 553, 552), (543, 544, 554, 553), (544, 545, 555, 554), (545, 546, 556, 555), (546, 547, 557, 556), (547, 548, 558, 557), (548, 549, 559, 558), (549, 550, 560, 559), (37, 540, 541, 36), (540, 539, 542, 541), (539, 538, 543, 542), (538, 537, 544, 543), (537, 536, 545, 544), (536, 535, 546, 545), (535, 534, 547, 546), (534, 533, 548, 547), (533, 532, 549, 548), (532, 531, 550, 549), (37, 44, 521, 540), (540, 521, 522, 539), (539, 522, 523, 538), (538, 523, 524, 537), (537, 524, 525, 536), (536, 525, 526, 535), (535, 526, 527, 534), (534, 527, 528, 533), (533, 528, 529, 532), (532, 529, 530, 531), (55, 87, 628, 621), (621, 628, 627, 622), (86, 54, 624, 625), (625, 624, 623, 626), (87, 86, 625, 628), (628, 625, 626, 627), (54, 55, 621, 624), (624, 621, 622, 623), (51, 50, 636, 629), (629, 636, 635, 630), (83, 51, 629, 632), (632, 629, 630, 631), (82, 83, 632, 634), (634, 632, 631, 633), (50, 82, 634, 636), (636, 634, 633, 635), (59, 60, 640, 641), (641, 640, 639, 642), (61, 58, 644, 637), (637, 644, 643, 638), (58, 59, 641, 644), (644, 641, 642, 643), (60, 61, 637, 640), (640, 637, 638, 639), (460, 520, 737, 717), (557, 567, 764, 754), (459, 519, 736, 716), (558, 568, 765, 755), (0, 2, 647, 645), (458, 518, 735, 715), (559, 569, 766, 756), (1, 4, 649, 646), (457, 517, 734, 714), (570, 560, 757, 767), (3, 1, 646, 648), (456, 516, 733, 713), (541, 551, 748, 738), (360, 381, 678, 677), (455, 515, 732, 712), (542, 552, 749, 739), (359, 382, 679, 676), (454, 514, 731, 711), (543, 553, 750, 740), (358, 383, 680, 675), (453, 513, 730, 710), (544, 554, 751, 741), (357, 384, 681, 674), (441, 460, 717, 698), (452, 512, 729, 709), (545, 555, 752, 742), (8, 0, 645, 650), (381, 400, 697, 678), (356, 385, 682, 673), (442, 459, 716, 699), (511, 451, 708, 728), (546, 556, 753, 743), (382, 399, 696, 679), (355, 386, 683, 672), (443, 458, 715, 700), (520, 501, 718, 737), (547, 557, 754, 744), (383, 398, 695, 680), (354, 387, 684, 671), (444, 457, 714, 701), (519, 502, 719, 736), (548, 558, 755, 745), (384, 397, 694, 681), (353, 388, 685, 670), (445, 456, 713, 702), (634, 636, 774, 773), (518, 503, 720, 735), (36, 38, 654, 653), (341, 360, 677, 658), (549, 559, 756, 746), (385, 396, 693, 682), (352, 389, 686, 669), (446, 455, 712, 703), (517, 504, 721, 734), (38, 39, 655, 654), (342, 359, 676, 659), (560, 550, 747, 757), (2, 13, 651, 647), (386, 395, 692, 683), (390, 351, 668, 687), (447, 454, 711, 704), (516, 505, 722, 733), (343, 358, 675, 660), (112, 96, 656, 657), (14, 3, 648, 652), (387, 394, 691, 684), (448, 453, 710, 705), (515, 506, 723, 732), (344, 357, 674, 661), (388, 393, 690, 685), (449, 452, 709, 706), (514, 507, 724, 731), (345, 356, 673, 662), (389, 392, 689, 686), (451, 450, 707, 708), (513, 508, 725, 730), (346, 355, 672, 663), (391, 390, 687, 688), (624, 625, 771, 770), (512, 509, 726, 729), (347, 354, 671, 664), (626, 623, 769, 772), (510, 511, 728, 727), (348, 353, 670, 665), (580, 570, 767, 768), (349, 352, 669, 666), (551, 561, 758, 748), (351, 350, 667, 668), (552, 562, 759, 749), (640, 641, 777, 776), (553, 563, 760, 750), (642, 639, 775, 778), (554, 564, 761, 751), (555, 565, 762, 752), (556, 566, 763, 753), (728, 708, 46, 48), (727, 728, 48, 59), (709, 729, 511, 451), (710, 730, 512, 452), (711, 731, 513, 453), (712, 732, 514, 454), (713, 733, 515, 455), (714, 734, 516, 456), (715, 735, 517, 457), (716, 736, 518, 458), (717, 737, 519, 459), (645, 647, 520, 460), (705, 710, 452, 449), (706, 709, 451, 450), (708, 707, 54, 46), (441, 650, 645, 460), (698, 717, 459, 442), (699, 716, 458, 443), (700, 715, 457, 444), (701, 714, 456, 445), (702, 713, 455, 446), (703, 712, 454, 447), (704, 711, 453, 448)])
me_plane.polygons.foreach_set('material_index', [0, 0, 0, 0, 0, 0, 0, 0, 0, 0, 0, 0, 0, 0, 0, 0, 0, 0, 0, 0, 0, 0, 0, 0, 0, 0, 0, 0, 0, 0, 0, 0, 0, 0, 0, 0, 0, 0, 0, 0, 0, 0, 0, 0, 0, 0, 0, 0, 0, 0, 0, 0, 0, 0, 0, 0, 0, 0, 0, 0, 0, 0, 0, 0, 0, 0, 0, 0, 0, 0, 0, 0, 0, 0, 0, 0, 0, 0, 0, 0, 0, 0, 0, 0, 0, 0, 0, 0, 0, 0, 0, 0, 0, 0, 0, 0, 0, 0, 0, 0, 0, 0, 0, 0, 0, 0, 0, 0, 0, 0, 0, 0, 0, 0, 0, 0, 0, 0, 0, 0, 0, 0, 0, 0, 0, 0, 0, 0, 0, 0, 0, 0, 0, 1, 1, 1, 0, 0, 0, 0, 0, 0, 0, 0, 0, 0, 0, 0, 0, 0, 0, 0, 0, 0, 0, 0, 0, 0, 0, 0, 0, 0, 0, 0, 0, 0, 0, 0, 0, 0, 0, 0, 0, 0, 0, 0, 0, 0, 0, 0, 0, 0, 0, 0, 0, 0, 0, 0, 0, 0, 0, 0, 0, 0, 0, 0, 0, 0, 0, 0, 0, 0, 0, 0, 0, 0, 0, 0, 0, 0, 0, 0, 0, 0, 0, 0, 0, 0, 0, 0, 0, 0, 0, 0, 0, 0, 0, 0, 0, 0, 0, 0, 0, 0, 0, 0, 0, 0, 0, 0, 0, 0, 0, 0, 0, 0, 0, 0, 0, 0, 0, 0, 0, 0, 0, 0, 0, 0, 0, 0, 0, 0, 0, 0, 0, 0, 0, 0, 0, 0, 0, 0, 0, 0, 0, 0, 0, 0, 0, 0, 0, 0, 0, 0, 0, 0, 0, 0, 0, 0, 0, 0, 0, 0, 0, 0, 0, 0, 0, 0, 0, 0, 0, 0, 0, 0, 0, 0, 0, 0, 0, 0, 0, 0, 0, 0, 0, 0, 0, 0, 0, 0, 0, 0, 0, 0, 0, 0, 0, 0, 0, 0, 0, 0, 0, 0, 0, 0, 0, 0, 0, 0, 0, 0, 0, 0, 0, 0, 0, 0, 0, 0, 0, 0, 0, 0, 0, 0, 0, 0, 0, 0, 0, 0, 0, 0, 0, 0, 0, 0, 0, 0, 0, 0, 0, 0, 0, 0, 0, 0, 0, 0, 0, 0, 0, 0, 0, 0, 0, 0, 0, 0, 0, 0, 0, 0, 0, 0, 0, 0, 0, 0, 0, 0, 0, 0, 0, 0, 0, 0, 0, 0, 0, 0, 0, 0, 0, 0, 0, 0, 0, 0, 0, 0, 0, 0, 0, 0, 0, 0, 0, 0, 0, 0, 0, 0, 0, 0, 0, 0, 0, 0, 0, 0, 0, 0, 0, 0, 0, 0, 0, 0, 0, 0, 0, 0, 0, 0, 0, 0, 0, 0, 0, 0, 0, 0, 0, 0, 0, 0, 0, 0, 0, 0, 0, 0, 0, 0, 0, 0, 0, 0, 0, 0, 0, 0, 0, 0, 0, 0, 0, 0, 0, 0, 0, 0, 0, 0, 0, 0, 0, 0, 0, 0, 0, 0, 0, 0, 0, 0, 0, 0, 0, 0, 0, 0, 0, 0, 0, 0, 0, 0, 0, 0, 0, 0, 0, 0, 0, 0, 0, 0, 0, 0, 0, 0, 0, 0, 0, 0, 0, 0, 0, 0, 0, 0, 0, 0, 0, 0, 0, 0, 0, 0, 0, 0, 0, 0, 0, 0, 0, 0, 0, 0, 0, 0, 0, 0, 0, 0, 0, 0, 0, 0, 0, 0, 0, 0, 0, 0, 0, 0, 0, 0, 0, 0, 0, 0, 0, 0, 0, 0, 0, 0, 0, 0, 0, 0, 0, 0, 0, 0, 0, 0, 0, 0, 0, 0, 0, 0, 0, 0, 0, 0, 0, 0, 0, 0, 0, 0, 0, 0, 0, 0, 0, 0, 0, 0, 0, 0, 0, 0, 0, 0, 0, 0, 0, 0, 0, 0, 0, 0, 0, 0, 0, 0, 0, 0, 0, 0, 0, 0, 0, 0, 0, 0, 0, 0, 0, 0, 0, 0, 0, 0, 0, 0, 0, 0, 0, 0, 0, 0, 0, 0, 0, 0, 0, 0, 0, 0, 0, 0, 0, 0, 0, 0, 0, 0, 0, 0, 0, 0, 0, 0, 0, 0, 0, 0, 0, 0, 0, 0, 0, 0, 0, 0, 0, 0, 0, 0, 0, 0, 0, 0, 0, 0, 0, 0, 0, 0, 0, 0, 0, 0, 0, 0, 0, 0, 0, 0, 0, 0, 0, 0, 0, 0, 0, 0])
_uv = me_plane.uv_layers.new(name='UVMap')
_uv.uv.foreach_set('vector', [0.0, 0.0, 0.0, 0.0, 0.0, 0.0, 0.0, 0.0, 0.0, 0.0, 0.0, 0.0, 0.0, 0.0, 0.0, 0.0, 0.0, 0.0, 0.0, 0.0, 0.0, 0.0, 0.0, 0.0, 0.0, 0.0, 0.0, 0.0, 0.0, 0.0, 0.0, 0.0, 0.0, 0.0, 0.0, 0.0, 0.0, 0.0, 0.0, 0.0, 0.0, 0.0, 0.0, 0.0, 0.0, 0.0, 0.0, 0.0, 0.0, 0.0, 0.0, 0.0, 0.0, 0.0, 0.0, 0.0, 0.0, 0.0, 0.0, 0.0, 0.0, 0.0, 0.0, 0.0, 0.0, 0.0, 0.0, 0.0, 0.0, 0.0, 0.0, 0.0, 0.0, 0.0, 0.0, 0.0, 0.0, 0.0, 0.0, 0.0, 0.0, 0.0, 0.0, 0.0, 0.0, 0.0, 0.0, 0.0, 0.0, 0.0, 0.0, 0.0, 0.0, 0.0, 0.0, 0.0, 0.0, 0.0, 0.0, 0.0, 0.0, 0.0, 0.0, 0.0, 0.0, 0.0, 0.0, 0.0, 0.0, 0.0, 0.0, 0.0, 0.0, 0.0, 0.0, 0.0, 0.0, 0.0, 0.0, 0.0, 0.0, 0.0, 0.0, 0.0, 0.0, 0.0, 0.0, 0.0, 0.0, 0.0, 0.0, 0.0, 0.0, 0.0, 0.0, 0.0, 0.0, 0.0, 0.0, 0.0, 0.0, 0.0, 0.0, 0.0, 0.0, 0.0, 0.0, 0.0, 0.0, 0.0, 0.0, 0.0, 0.0, 0.0, 0.0, 0.0, 0.0, 0.0, 0.0, 0.0, 0.0, 0.0, 0.0, 0.0, 0.0, 0.0, 0.0, 0.0, 0.0, 0.0, 0.0, 0.0, 0.0, 0.0, 0.0, 0.0, 0.0, 0.0, 0.0, 0.0, 0.0, 0.0, 0.0, 0.0, 0.0, 0.0, 0.0, 0.0, 0.0, 0.0, 0.0, 0.0, 0.0, 0.0, 0.0, 0.0, 0.0, 0.0, 0.0, 0.0, 0.0, 0.0, 0.0, 0.0, 0.0, 0.0, 0.0, 0.0, 0.0, 0.0, 0.0, 0.0, 0.0, 0.0, 0.0, 0.0, 0.0, 0.0, 0.0, 0.0, 0.0, 0.0, 0.0, 0.0, 0.0, 0.0, 0.0, 0.0, 0.0, 0.0, 0.0, 0.0, 0.0, 0.0, 0.0, 0.0, 0.0, 0.0, 0.0, 0.0, 0.0, 0.0, 0.0, 0.0, 0.0, 0.0, 0.0, 0.0, 0.0, 0.0, 0.0, 0.0, 0.0, 0.0, 0.0, 0.0, 0.0, 0.0, 0.0, 0.0, 0.0, 0.0, 0.0, 0.0, 0.0, 0.0, 0.0, 0.0, 0.0, 0.0, 0.0, 0.0, 0.0, 0.0, 0.0, 0.0, 0.0, 0.0, 0.0, 0.0, 0.0, 0.0, 0.0, 0.0, 0.0, 0.0, 0.0, 0.0, 0.0, 0.0, 0.0, 0.0, 0.0, 0.0, 0.0, 0.0, 0.0, 0.0, 0.0, 0.0, 0.0, 0.0, 0.0, 0.0, 0.0, 0.0, 0.0, 0.0, 0.0, 0.0, 0.0, 0.0, 0.0, 0.0, 0.0, 0.0, 0.0, 0.0, 0.0, 0.0, 0.0, 0.0, 0.0, 0.0, 0.0, 0.0, 0.0, 0.0, 0.0, 0.0, 0.0, 0.0, 0.0, 0.0, 0.0, 0.0, 0.0, 0.0, 0.0, 0.0, 0.0, 0.0, 0.0, 0.0, 0.0, 0.0, 0.0, 0.0, 0.0, 0.0, 0.0, 0.0, 0.0, 0.0, 0.0, 0.0, 0.0, 0.0, 0.0, 0.0, 0.0, 0.0, 0.0, 0.0, 0.0, 0.0, 0.0, 0.0, 0.0, 0.0, 0.0, 0.0, 0.0, 0.0, 0.0, 0.0, 0.0, 0.0, 0.0, 0.0, 0.0, 0.0, 0.0, 0.0, 0.0, 0.0, 0.0, 0.0, 0.0, 0.0, 0.0, 0.0, 0.0, 0.0, 0.0, 0.0, 0.0, 0.0, 0.0, 0.0, 0.0, 0.0, 0.0, 0.0, 0.0, 0.0, 0.0, 0.0, 0.0, 0.0, 0.0, 0.0, 0.0, 0.0, 0.0, 0.0, 0.0, 0.0, 0.0, 0.0, 0.0, 0.0, 0.0, 0.0, 0.0, 0.0, 0.0, 0.0, 0.0, 0.0, 0.0, 0.0, 0.0, 0.0, 0.0, 0.0, 0.0, 0.0, 0.0, 0.0, 0.0, 0.0, 0.0, 0.0, 0.0, 0.0, 0.0, 0.0, 0.0, 0.0, 0.0, 0.0, 0.0, 0.0, 0.0, 0.0, 0.0, 0.0, 0.0, 0.0, 0.0, 0.0, 0.0, 0.0, 0.0, 0.0, 0.0, 0.0, 0.0, 0.0, 0.0, 0.0, 0.0, 0.0, 0.0, 0.0, 0.0, 0.0, 0.0, 0.0, 0.0, 0.0, 0.0, 0.0, 0.0, 0.0, 0.0, 0.0, 0.0, 0.0, 0.0, 0.0, 0.0, 0.0, 0.0, 0.0, 0.0, 0.0, 0.0, 0.0, 0.0, 0.0, 0.0, 0.0, 0.0, 0.0, 0.0, 0.0, 0.0, 0.0, 0.0, 0.0, 0.0, 0.0, 0.0, 0.0, 0.0, 0.0, 0.0, 0.0, 0.0, 0.0, 0.0, 0.0, 0.0, 0.0, 0.0, 0.0, 0.0, 0.0, 0.0, 0.0, 0.0, 0.0, 0.0, 0.0, 0.0, 0.0, 0.0, 0.0, 0.0, 0.0, 0.0, 0.0, 0.0, 0.0, 0.0, 0.0, 0.0, 0.0, 0.0, 0.0, 0.0, 0.0, 0.0, 0.0, 0.0, 0.0, 0.0, 0.0, 0.0, 0.0, 0.0, 0.0, 0.0, 0.0, 0.0, 0.0, 0.0, 0.0, 0.0, 0.0, 0.0, 0.0, 0.0, 0.0, 0.0, 0.0, 0.0, 0.0, 0.0, 0.0, 0.0, 0.0, 0.0, 0.0, 0.0, 0.0, 0.0, 0.0, 0.0, 0.0, 0.0, 0.0, 0.0, 0.0, 0.0, 0.0, 0.0, 0.0, 0.0, 0.0, 0.0, 0.0, 0.0, 0.0, 0.0, 0.0, 0.0, 0.0, 0.0, 0.0, 0.0, 0.0, 0.0, 0.0, 0.0, 0.0, 0.0, 0.0, 0.0, 0.0, 0.0, 0.0, 0.0, 0.0, 0.0, 0.0, 0.0, 0.0, 0.0, 0.0, 0.0, 0.0, 0.0, 0.0, 0.0, 0.0, 0.0, 0.0, 0.0, 0.0, 0.0, 0.0, 0.0, 0.0, 0.0, 0.0, 0.0, 0.0, 0.0, 0.0, 0.0, 0.0, 0.0, 0.0, 0.0, 0.0, 0.0, 0.0, 0.0, 0.0, 0.0, 0.0, 0.0, 0.0, 0.0, 0.0, 0.0, 0.0, 0.0, 0.0, 0.0, 0.0, 0.0, 0.0, 0.0, 0.0, 0.0, 0.0, 0.0, 0.0, 0.0, 0.0, 0.0, 0.0, 0.0, 0.0, 0.0, 0.0, 0.0, 0.0, 0.0, 0.0, 0.0, 0.0, 0.0, 0.0, 0.0, 0.0, 0.0, 0.0, 0.0, 0.0, 0.0, 0.0, 0.0, 0.0, 0.0, 0.0, 0.0, 0.0, 0.0, 0.0, 0.0, 0.0, 0.0, 0.0, 0.0, 0.0, 0.0, 0.0, 0.0, 0.0, 0.0, 0.0, 0.0, 0.0, 0.0, 0.0, 0.0, 0.0, 0.0, 0.0, 0.0, 0.0, 0.0, 0.0, 0.0, 0.0, 0.0, 0.0, 0.0, 0.0, 0.0, 0.0, 0.0, 0.0, 0.0, 0.0, 0.0, 0.0, 0.0, 0.0, 0.0, 0.0, 0.0, 0.0, 0.0, 0.0, 0.0, 0.0, 0.0, 0.0, 0.0, 0.0, 0.0, 0.0, 0.0, 0.0, 0.0, 0.0, 0.0, 0.0, 0.0, 0.0, 0.0, 0.0, 0.0, 0.0, 0.0, 0.0, 0.0, 0.0, 0.0, 0.0, 0.0, 0.0, 0.0, 0.0, 0.0, 0.0, 0.0, 0.0, 0.0, 0.0, 0.0, 0.0, 0.0, 0.0, 0.0, 0.0, 0.0, 0.0, 0.0, 0.0, 0.0, 0.0, 0.0, 0.0, 0.0, 0.0, 0.0, 0.0, 0.0, 0.0, 0.0, 0.0, 0.0, 0.0, 0.0, 0.0, 0.0, 0.0, 0.0, 0.0, 0.0, 0.0, 0.0, 0.0, 0.0, 0.0, 0.0, 0.0, 0.0, 0.0, 0.0, 0.0, 0.0, 0.0, 0.0, 0.0, 0.0, 0.0, 0.0, 0.0, 0.0, 0.0, 0.0, 0.0, 0.0, 0.0, 0.0, 0.0, 0.0, 0.0, 0.0, 0.0, 0.0, 0.0, 0.0, 0.0, 0.0, 0.0, 0.0, 0.0, 0.0, 0.0, 0.0, 0.0, 0.0, 0.0, 0.0, 0.0, 0.0, 0.0, 0.0, 0.0, 0.0, 0.0, 0.0, 0.0, 0.0, 0.0, 0.0, 0.0, 0.0, 0.0, 0.0, 0.0, 0.0, 0.0, 0.0, 0.0, 0.0, 0.0, 0.0, 0.0, 0.0, 0.0, 0.0, 0.0, 0.0, 0.0, 0.0, 0.0, 0.0, 0.0, 0.0, 0.0, 0.0, 0.0, 0.0, 0.0, 0.0, 0.0, 0.0, 0.0, 0.0, 0.0, 0.0, 0.0, 0.0, 0.0, 0.0, 0.0, 0.0, 0.0, 0.0, 0.0, 0.0, 0.0, 0.0, 0.0, 0.0, 0.0, 0.0, 0.0, 0.0, 0.0, 0.0, 0.0, 0.0, 0.0, 0.0, 0.0, 0.0, 0.0, 0.0, 0.0, 0.0, 0.0, 0.0, 0.0, 0.0, 0.0, 0.0, 0.0, 0.0, 0.0, 0.0, 0.0, 0.0, 0.0, 0.0, 0.0, 0.0, 0.0, 0.0, 0.0, 0.0, 0.0, 0.0, 0.0, 0.0, 0.0, 0.0, 0.0, 0.0, 0.0, 0.0, 0.0, 0.0, 0.0, 0.0, 0.0, 0.0, 0.0, 0.0, 0.0, 0.0, 0.0, 0.0, 0.0, 0.0, 0.0, 0.0, 0.0, 0.0, 0.0, 0.0, 0.0, 0.0, 0.0, 0.0, 0.0, 0.0, 0.0, 0.0, 0.0, 0.0, 0.0, 0.0, 0.0, 0.0, 0.0, 0.0, 0.0, 0.0, 0.0, 0.0, 0.0, 0.0, 0.0, 0.0, 0.0, 0.0, 0.0, 0.0, 0.0, 0.0, 0.0, 0.0, 0.0, 0.0, 0.0, 0.0, 0.0, 0.0, 0.0, 0.0, 0.0, 0.0, 0.0, 0.0, 0.0, 0.0, 0.0, 0.0, 0.0, 0.0, 0.0, 0.0, 0.0, 0.0, 0.0, 0.0, 0.0, 0.0, 0.0, 0.0, 0.0, 0.0, 0.0, 0.0, 0.0, 0.0, 0.0, 0.0, 0.0, 0.0, 0.0, 0.0, 0.0, 0.0, 0.0, 0.0, 0.0, 0.0, 0.0, 0.0, 0.0, 0.0, 0.0, 0.0, 0.0, 0.0, 0.0, 0.0, 0.0, 0.0, 0.0, 0.0, 0.0, 0.0, 0.0, 0.0, 0.0, 0.0, 0.0, 0.0, 0.0, 0.0, 0.0, 0.0, 0.0, 0.0, 0.0, 0.0, 0.0, 0.0, 0.0, 0.0, 0.0, 0.0, 0.0, 0.0, 0.0, 0.0, 0.0, 0.0, 0.0, 0.0, 0.0, 0.0, 0.0, 0.0, 0.0, 0.0, 0.0, 0.0, 0.0, 0.0, 0.0, 0.0, 0.0, 0.0, 0.0, 0.0, 0.0, 0.0, 0.0, 0.0, 0.0, 0.0, 0.0, 0.0, 0.0, 0.0, 0.0, 0.0, 0.0, 0.0, 0.0, 0.0, 0.0, 0.0, 0.0, 0.0, 0.0, 0.0, 0.0, 0.0, 0.0, 0.0, 0.0, 0.0, 0.0, 0.0, 0.0, 0.0, 0.0, 0.0, 0.0, 0.0, 0.0, 0.0, 0.0, 0.0, 0.0, 0.0, 0.0, 0.0, 0.0, 0.0, 0.0, 0.0, 0.0, 0.0, 0.0, 0.0, 0.0, 0.0, 0.0, 0.0, 0.0, 0.0, 0.0, 0.0, 0.0, 0.0, 0.0, 0.0, 0.0, 0.0, 0.0, 0.0, 0.0, 0.0, 0.0, 0.0, 0.0, 0.0, 0.0, 0.0, 0.0, 0.0, 0.0, 0.0, 0.0, 0.0, 0.0, 0.0, 0.0, 0.0, 0.0, 0.0, 0.0, 0.0, 0.0, 0.0, 0.0, 0.0, 0.0, 0.0, 0.0, 0.0, 0.0, 0.0, 0.0, 0.0, 0.0, 0.0, 0.0, 0.0, 0.0, 0.0, 0.0, 0.0, 0.0, 0.0, 0.0, 0.0, 0.0, 0.0, 0.0, 0.0, 0.0, 0.0, 0.0, 0.0, 0.0, 0.0, 0.0, 0.0, 0.0, 0.0, 0.0, 0.0, 0.0, 0.0, 0.0, 0.0, 0.0, 0.0, 0.0, 0.0, 0.0, 0.0, 0.0, 0.0, 0.0, 0.0, 0.0, 0.0, 0.0, 0.0, 0.0, 0.0, 0.0, 0.0, 0.0, 0.0, 0.0, 0.0, 0.0, 0.0, 0.0, 0.0, 0.0, 0.0, 0.0, 0.0, 0.0, 0.0, 0.0, 0.0, 0.0, 0.0, 0.0, 0.0, 0.0, 0.0, 0.0, 0.0, 0.0, 0.0, 0.0, 0.0, 0.0, 0.0, 0.0, 0.0, 0.0, 0.0, 0.0, 0.0, 0.0, 0.0, 0.0, 0.0, 0.0, 0.0, 0.0, 0.0, 0.0, 0.0, 0.0, 0.0, 0.0, 0.0, 0.0, 0.0, 0.0, 0.0, 0.0, 0.0, 0.0, 0.0, 0.0, 0.0, 0.0, 0.0, 0.0, 0.0, 0.0, 0.0, 0.0, 0.0, 0.0, 0.0, 0.0, 0.0, 0.0, 0.0, 0.0, 0.0, 0.0, 0.0, 0.0, 0.0, 0.0, 0.0, 0.0, 0.0, 0.0, 0.0, 0.0, 0.0, 0.0, 0.0, 0.0, 0.0, 0.0, 0.0, 0.0, 0.0, 0.0, 0.0, 0.0, 0.0, 0.0, 0.0, 0.0, 0.0, 0.0, 0.0, 0.0, 0.0, 0.0, 0.0, 0.0, 0.0, 0.0, 0.0, 0.0, 0.0, 0.0, 0.0, 0.0, 0.0, 0.0, 0.0, 0.0, 0.0, 0.0, 0.0, 0.0, 0.0, 0.0, 0.0, 0.0, 0.0, 0.0, 0.0, 0.0, 0.0, 0.0, 0.0, 0.0, 0.0, 0.0, 0.0, 0.0, 0.0, 0.0, 0.0, 0.0, 0.0, 0.0, 0.0, 0.0, 0.0, 0.0, 0.0, 0.0, 0.0, 0.0, 0.0, 0.0, 0.0, 0.0, 0.0, 0.0, 0.0, 0.0, 0.0, 0.0, 0.0, 0.0, 0.0, 0.0, 0.0, 0.0, 0.0, 0.0, 0.0, 0.0, 0.0, 0.0, 0.0, 0.0, 0.0, 0.0, 0.0, 0.0, 0.0, 0.0, 0.0, 0.0, 0.0, 0.0, 0.0, 0.0, 0.0, 0.0, 0.0, 0.0, 0.0, 0.0, 0.0, 0.0, 0.0, 0.0, 0.0, 0.0, 0.0, 0.0, 0.0, 0.0, 0.0, 0.0, 0.0, 0.0, 0.0, 0.0, 0.0, 0.0, 0.0, 0.0, 0.0, 0.0, 0.0, 0.0, 0.0, 0.0, 0.0, 0.0, 0.0, 0.0, 0.0, 0.0, 0.0, 0.0, 0.0, 0.0, 0.0, 0.0, 0.0, 0.0, 0.0, 0.0, 0.0, 0.0, 0.0, 0.0, 0.0, 0.0, 0.0, 0.0, 0.0, 0.0, 0.0, 0.0, 0.0, 0.0, 0.0, 0.0, 0.0, 0.0, 0.0, 0.0, 0.0, 0.0, 0.0, 0.0, 0.0, 0.0, 0.0, 0.0, 0.0, 0.0, 0.0, 0.0, 0.0, 0.0, 0.0, 0.0, 0.0, 0.0, 0.0, 0.0, 0.0, 0.0, 0.0, 0.0, 0.0, 0.0, 0.0, 0.0, 0.0, 0.0, 0.0, 0.0, 0.0, 0.0, 0.0, 0.0, 0.0, 0.0, 0.0, 0.0, 0.0, 0.0, 0.0, 0.0, 0.0, 0.0, 0.0, 0.0, 0.0, 0.0, 0.0, 0.0, 0.0, 0.0, 0.0, 0.0, 0.0, 0.0, 0.0, 0.0, 0.0, 0.0, 0.0, 0.0, 0.0, 0.0, 0.0, 0.0, 0.0, 0.0, 0.0, 0.0, 0.0, 0.0, 0.0, 0.0, 0.0, 0.0, 0.0, 0.0, 0.0, 0.0, 0.0, 0.0, 0.0, 0.0, 0.0, 0.0, 0.0, 0.0, 0.0, 0.0, 0.0, 0.0, 0.0, 0.0, 0.0, 0.0, 0.0, 0.0, 0.0, 0.0, 0.0, 0.0, 0.0, 0.0, 0.0, 0.0, 0.0, 0.0, 0.0, 0.0, 0.0, 0.0, 0.0, 0.0, 0.0, 0.0, 0.0, 0.0, 0.0, 0.0, 0.0, 0.0, 0.0, 0.0, 0.0, 0.0, 0.0, 0.0, 0.0, 0.0, 0.0, 0.0, 0.0, 0.0, 0.0, 0.0, 0.0, 0.0, 0.0, 0.0, 0.0, 0.0, 0.0, 0.0, 0.0, 0.0, 0.0, 0.0, 0.0, 0.0, 0.0, 0.0, 0.0, 0.0, 0.0, 0.0, 0.0, 0.0, 0.0, 0.0, 0.0, 0.0, 0.0, 0.0, 0.0, 0.0, 0.0, 0.0, 0.0, 0.0, 0.0, 0.0, 0.0, 0.0, 0.0, 0.0, 0.0, 0.0, 0.0, 0.0, 0.0, 0.0, 0.0, 0.0, 0.0, 0.0, 0.0, 0.0, 0.0, 0.0, 0.0, 0.0, 0.0, 0.0, 0.0, 0.0, 0.0, 0.0, 0.0, 0.0, 0.0, 0.0, 0.0, 0.0, 0.0, 0.0, 0.0, 0.0, 0.0, 0.0, 0.0, 0.0, 0.0, 0.0, 0.0, 0.0, 0.0, 0.0, 0.0, 0.0, 0.0, 0.0, 0.0, 0.0, 0.0, 0.0, 0.0, 0.0, 0.0, 0.0, 0.0, 0.0, 0.0, 0.0, 0.0, 0.0, 0.0, 0.0, 0.0, 0.0, 0.0, 0.0, 0.0, 0.0, 0.0, 0.0, 0.0, 0.0, 0.0, 0.0, 0.0, 0.0, 0.0, 0.0, 0.0, 0.0, 0.0, 0.0, 0.0, 0.0, 0.0, 0.0, 0.0, 0.0, 0.0, 0.0, 0.0, 0.0, 0.0, 0.0, 0.0, 0.0, 0.0, 0.0, 0.0, 0.0, 0.0, 0.0, 0.0, 0.0, 0.0, 0.0, 0.0, 0.0, 0.0, 0.0, 0.0, 0.0, 0.0, 0.0, 0.0, 0.0, 0.0, 0.0, 0.0, 0.0, 0.0, 0.0, 0.0, 0.0, 0.0, 0.0, 0.0, 0.0, 0.0, 0.0, 0.0, 0.0, 0.0, 0.0, 0.0, 0.0, 0.0, 0.0, 0.0, 0.0, 0.0, 0.0, 0.0, 0.0, 0.0, 0.0, 0.0, 0.0, 0.0, 0.0, 0.0, 0.0, 0.0, 0.0, 0.0, 0.0, 0.0, 0.0, 0.0, 0.0, 0.0, 0.0, 0.0, 0.0, 0.0, 0.0, 0.0, 0.0, 0.0, 0.0, 0.0, 0.0, 0.0, 0.0, 0.0, 0.0, 0.0, 0.0, 0.0, 0.0, 0.0, 0.0, 0.0, 0.0, 0.0, 0.0, 0.0, 0.0, 0.0, 0.0, 0.0, 0.0, 0.0, 0.0, 0.0, 0.0, 0.0, 0.0, 0.0, 0.0, 0.0, 0.0, 0.0, 0.0, 0.0, 0.0, 0.0, 0.0, 0.0, 0.0, 0.0, 0.0, 0.0, 0.0, 0.0, 0.0, 0.0, 0.0, 0.0, 0.0, 0.0, 0.0, 0.0, 0.0, 0.0, 0.0, 0.0, 0.0, 0.0, 0.0, 0.0, 0.0, 0.0, 0.0, 0.0, 0.0, 0.0, 0.0, 0.0, 0.0, 0.0, 0.0, 0.0, 0.0, 0.0, 0.0, 0.0, 0.0, 0.0, 0.0, 0.0, 0.0, 0.0, 0.0, 0.0, 0.0, 0.0, 0.0, 0.0, 0.0, 0.0, 0.0, 0.0, 0.0, 0.0, 0.0, 0.0, 0.0, 0.0, 0.0, 0.0, 0.0, 0.0, 0.0, 0.0, 0.0, 0.0, 0.0, 0.0, 0.0, 0.0, 0.0, 0.0, 0.0, 0.0, 0.0, 0.0, 0.0, 0.0, 0.0, 0.0, 0.0, 0.0, 0.0, 0.0, 0.0, 0.0, 0.0, 0.0, 0.0, 0.0, 0.0, 0.0, 0.0, 0.0, 0.0, 0.0, 0.0, 0.0, 0.0, 0.0, 0.0, 0.0, 0.0, 0.0, 0.0, 0.0, 0.0, 0.0, 0.0, 0.0, 0.0, 0.0, 0.0, 0.0, 0.0, 0.0, 0.0, 0.0, 0.0, 0.0, 0.0, 0.0, 0.0, 0.0, 0.0, 0.0, 0.0, 0.0, 0.0, 0.0, 0.0, 0.0, 0.0, 0.0, 0.0, 0.0, 0.0, 0.0, 0.0, 0.0, 0.0, 0.0, 0.0, 0.0, 0.0, 0.0, 0.0, 0.0, 0.0, 0.0, 0.0, 0.0, 0.0, 0.0, 0.0, 0.0, 0.0, 0.0, 0.0, 0.0, 0.0, 0.0, 0.0, 0.0, 0.0, 0.0, 0.0, 0.0, 0.0, 0.0, 0.0, 0.0, 0.0, 0.0, 0.0, 0.0, 0.0, 0.0, 0.0, 0.0, 0.0, 0.0, 0.0, 0.0, 0.0, 0.0, 0.0, 0.0, 0.0, 0.0, 0.0, 0.0, 0.0, 0.0, 0.0, 0.0, 0.0, 0.0, 0.0, 0.0, 0.0, 0.0, 0.0, 0.0, 0.0, 0.0, 0.0, 0.0, 0.0, 0.0, 0.0, 0.0, 0.0, 0.0, 0.0, 0.0, 0.0, 0.0, 0.0, 0.0, 0.0, 0.0, 0.0, 0.0, 0.0, 0.0, 0.0, 0.0, 0.0, 0.0, 0.0, 0.0, 0.0, 0.0, 0.0, 0.0, 0.0, 0.0, 0.0, 0.0, 0.0, 0.0, 0.0, 0.0, 0.0, 0.0, 0.0, 0.0, 0.0, 0.0, 0.0, 0.0, 0.0, 0.0, 0.0, 0.0, 0.0, 0.0, 0.0, 0.0, 0.0, 0.0, 0.0, 0.0, 0.0, 0.0, 0.0, 0.0, 0.0, 0.0, 0.0, 0.0, 0.0, 0.0, 0.0, 0.0, 0.0, 0.0, 0.0, 0.0, 0.0, 0.0, 0.0, 0.0, 0.0, 0.0, 0.0, 0.0, 0.0, 0.0, 0.0, 0.0, 0.0, 0.0, 0.0, 0.0, 0.0, 0.0, 0.0, 0.0, 0.0, 0.0, 0.0, 0.0, 0.0, 0.0, 0.0, 0.0, 0.0, 0.0, 0.0, 0.0, 0.0, 0.0, 0.0, 0.0, 0.0, 0.0, 0.0, 0.0, 0.0, 0.0, 0.0, 0.0, 0.0, 0.0, 0.0, 0.0, 0.0, 0.0, 0.0, 0.0, 0.0, 0.0, 0.0, 0.0, 0.0, 0.0, 0.0, 0.0, 0.0, 0.0, 0.0, 0.0, 0.0, 0.0, 0.0, 0.0, 0.0, 0.0, 0.0, 0.0, 0.0, 0.0, 0.0, 0.0, 0.0, 0.0, 0.0, 0.0, 0.0, 0.0, 0.0, 0.0, 0.0, 0.0, 0.0, 0.0, 0.0, 0.0, 0.0, 0.0, 0.0, 0.0, 0.0, 0.0, 0.0, 0.0, 0.0, 0.0, 0.0, 0.0, 0.0, 0.0, 0.0, 0.0, 0.0, 0.0, 0.0, 0.0, 0.0, 0.0, 0.0, 0.0, 0.0, 0.0, 0.0, 0.0, 0.0, 0.0, 0.0, 0.0, 0.0, 0.0, 0.0, 0.0, 0.0, 0.0, 0.0, 0.0, 0.0, 0.0, 0.0, 0.0, 0.0, 0.0, 0.0, 0.0, 0.0, 0.0, 0.0, 0.0, 0.0, 0.0, 0.0, 0.0, 0.0, 0.0, 0.0, 0.0, 0.0, 0.0, 0.0, 0.0, 0.0, 0.0, 0.0, 0.0, 0.0, 0.0, 0.0, 0.0, 0.0, 0.0, 0.0, 0.0, 0.0, 0.0, 0.0, 0.0, 0.0, 0.0, 0.0, 0.0, 0.0, 0.0, 0.0, 0.0, 0.0, 0.0, 0.0, 0.0, 0.0, 0.0, 0.0, 0.0, 0.0, 0.0, 0.0, 0.0, 0.0, 0.0, 0.0, 0.0, 0.0, 0.0, 0.0, 0.0, 0.0, 0.0, 0.0, 0.0, 0.0, 0.0, 0.0, 0.0, 0.0, 0.0, 0.0, 0.0, 0.0, 0.0, 0.0, 0.0, 0.0, 0.0, 0.0, 0.0, 0.0, 0.0, 0.0, 0.0, 0.0, 0.0, 0.0, 0.0, 0.0, 0.0, 0.0, 0.0, 0.0, 0.0, 0.0, 0.0, 0.0, 0.0, 0.0, 0.0, 0.0, 0.0, 0.0, 0.0, 0.0, 0.0, 0.0, 0.0, 0.0, 0.0, 0.0, 0.0, 0.0, 0.0, 0.0, 0.0, 0.0, 0.0, 0.0, 0.0, 0.0, 0.0, 0.0, 0.0, 0.0, 0.0, 0.0, 0.0, 0.0, 0.0, 0.0, 0.0, 0.0, 0.0, 0.0, 0.0, 0.0, 0.0, 0.0, 0.0, 0.0, 0.0, 0.0, 0.0, 0.0, 0.0, 0.0, 0.0, 0.0, 0.0, 0.0, 0.0, 0.0, 0.0, 0.0, 0.0, 0.0, 0.0, 0.0, 0.0, 0.0, 0.0, 0.0, 0.0, 0.0, 0.0, 0.0, 0.0, 0.0, 0.0, 0.0, 0.0, 0.0, 0.0, 0.0, 0.0, 0.0, 0.0, 0.0, 0.0, 0.0, 0.0, 0.0, 0.0, 0.0, 0.0, 0.0, 0.0, 0.0, 0.0, 0.0, 0.0, 0.0, 0.0, 0.0, 0.0, 0.0, 0.0, 0.0, 0.0, 0.0, 0.0, 0.0, 0.0, 0.0, 0.0, 0.0, 0.0, 0.0, 0.0, 0.0, 0.0, 0.0, 0.0, 0.0, 0.0, 0.0, 0.0, 0.0, 0.0, 0.0, 0.0, 0.0, 0.0, 0.0, 0.0, 0.0, 0.0, 0.0, 0.0, 0.0, 0.0, 0.0, 0.0, 0.0, 0.0, 0.0, 0.0, 0.0, 0.0, 0.0, 0.0, 0.0, 0.0, 0.0, 0.0, 0.0, 0.0, 0.0, 0.0, 0.0, 0.0, 0.0, 0.0, 0.0, 0.0, 0.0, 0.0, 0.0, 0.0, 0.0, 0.0, 0.0, 0.0, 0.0, 0.0, 0.0, 0.0, 0.0, 0.0, 0.0, 0.0, 0.0, 0.0, 0.0, 0.0, 0.0, 0.0, 0.0, 0.0, 0.0, 0.0, 0.0, 0.0, 0.0, 0.0, 0.0, 0.0, 0.0, 0.0, 0.0, 0.0, 0.0, 0.0, 0.0, 0.0, 0.0, 0.0, 0.0, 0.0, 0.0, 0.0, 0.0, 0.0, 0.0, 0.0, 0.0, 0.0, 0.0, 0.0, 0.0, 0.0, 0.0, 0.0, 0.0, 0.0, 0.0, 0.0, 0.0, 0.0, 0.0, 0.0, 0.0, 0.0, 0.0, 0.0, 0.0, 0.0, 0.0, 0.0, 0.0, 0.0, 0.0, 0.0, 0.0, 0.0, 0.0, 0.0, 0.0, 0.0, 0.0, 0.0, 0.0, 0.0, 0.0, 0.0, 0.0, 0.0, 0.0, 0.0, 0.0, 0.0, 0.0, 0.0, 0.0, 0.0, 0.0, 0.0, 0.0, 0.0, 0.0, 0.0, 0.0, 0.0, 0.0, 0.0, 0.0, 0.0, 0.0, 0.0, 0.0, 0.0, 0.0, 0.0, 0.0, 0.0, 0.0, 0.0, 0.0, 0.0, 0.0, 0.0, 0.0, 0.0, 0.0, 0.0, 0.0, 0.0, 0.0, 0.0, 0.0, 0.0, 0.0, 0.0, 0.0, 0.0, 0.0, 0.0, 0.0, 0.0, 0.0, 0.0, 0.0, 0.0, 0.0, 0.0, 0.0, 0.0, 0.0, 0.0, 0.0, 0.0, 0.0, 0.0, 0.0, 0.0, 0.0, 0.0, 0.0, 0.0, 0.0, 0.0, 0.0, 0.0, 0.0, 0.0, 0.0, 0.0, 0.0, 0.0, 0.0, 0.0, 0.0, 0.0, 0.0, 0.0, 0.0, 0.0, 0.0, 0.0, 0.0, 0.0, 0.0, 0.0, 0.0, 0.0, 0.0, 0.0, 0.0, 0.0, 0.0, 0.0, 0.0, 0.0, 0.0, 0.0, 0.0, 0.0, 0.0, 0.0, 0.0, 0.0, 0.0, 0.0, 0.0, 0.0, 0.0, 0.0, 0.0, 0.0, 0.0, 0.0, 0.0, 0.0, 0.0, 0.0, 0.0, 0.0, 0.0, 0.0, 0.0, 0.0, 0.0, 0.0, 0.0, 0.0, 0.0, 0.0, 0.0, 0.0, 0.0, 0.0, 0.0, 0.0, 0.0, 0.0, 0.0, 0.0, 0.0, 0.0, 0.0, 0.0, 0.0, 0.0, 0.0, 0.0, 0.0, 0.0, 0.0, 0.0, 0.0, 0.0, 0.0, 0.0, 0.0, 0.0, 0.0, 0.0, 0.0, 0.0, 0.0, 0.0, 0.0, 0.0, 0.0, 0.0, 0.0, 0.0, 0.0, 0.0, 0.0, 0.0, 0.0, 0.0, 0.0, 0.0, 0.0, 0.0, 0.0, 0.0, 0.0, 0.0, 0.0, 0.0, 0.0, 0.0, 0.0, 0.0, 0.0, 0.0, 0.0, 0.0, 0.0, 0.0, 0.0, 0.0, 0.0, 0.0, 0.0, 0.0, 0.0, 0.0, 0.0, 0.0, 0.0, 0.0, 0.0, 0.0, 0.0, 0.0, 0.0, 0.0, 0.0, 0.0, 0.0, 0.0, 0.0, 0.0, 0.0, 0.0, 0.0, 0.0, 0.0, 0.0, 0.0, 0.0, 0.0, 0.0, 0.0, 0.0, 0.0, 0.0, 0.0, 0.0, 0.0, 0.0, 0.0, 0.0, 0.0, 0.0, 0.0, 0.0, 0.0, 0.0, 0.0, 0.0, 0.0, 0.0, 0.0, 0.0, 0.0, 0.0, 0.0, 0.0, 0.0, 0.0, 0.0, 0.0, 0.0, 0.0, 0.0, 0.0, 0.0, 0.0, 0.0, 0.0, 0.0, 0.0, 0.0, 0.0, 0.0, 0.0, 0.0, 0.0, 0.0, 0.0, 0.0, 0.0, 0.0, 0.0, 0.0, 0.0, 0.0, 0.0, 0.0, 0.0, 0.0, 0.0, 0.0, 0.0, 0.0, 0.0, 0.0, 0.0, 0.0, 0.0, 0.0, 0.0, 0.0, 0.0, 0.0, 0.0, 0.0, 0.0, 0.0, 0.0, 0.0, 0.0, 0.0, 0.0, 0.0, 0.0, 0.0, 0.0, 0.0, 0.0, 0.0, 0.0, 0.0, 0.0, 0.0, 0.0, 0.0, 0.0, 0.0, 0.0, 0.0, 0.0, 0.0, 0.0, 0.0, 0.0, 0.0, 0.0, 0.0, 0.0, 0.0, 0.0, 0.0, 0.0, 0.0, 0.0, 0.0, 0.0, 0.0, 0.0, 0.0, 0.0, 0.0, 0.0, 0.0, 0.0, 0.0, 0.0, 0.0, 0.0, 0.0, 0.0, 0.0, 0.0, 0.0, 0.0, 0.0, 0.0, 0.0, 0.0, 0.0, 0.0, 0.0, 0.0, 0.0, 0.0, 0.0, 0.0, 0.0, 0.0, 0.0, 0.0, 0.0, 0.0, 0.0, 0.0, 0.0, 0.0, 0.0, 0.0, 0.0, 0.0, 0.0, 0.0, 0.0, 0.0, 0.0, 0.0, 0.0, 0.0, 0.0, 0.0, 0.0, 0.0, 0.0, 0.0, 0.0, 0.0, 0.0, 0.0, 0.0, 0.0, 0.0, 0.0, 0.0, 0.0, 0.0, 0.0, 0.0, 0.0, 0.0, 0.0, 0.0, 0.0, 0.0, 0.0, 0.0, 0.0, 0.0, 0.0, 0.0, 0.0, 0.0, 0.0, 0.0, 0.0, 0.0, 0.0, 0.0, 0.0, 0.0, 0.0, 0.0, 0.0, 0.0, 0.0, 0.0, 0.0, 0.0, 0.0, 0.0, 0.0, 0.0, 0.0, 0.0, 0.0, 0.0, 0.0, 0.0, 0.0, 0.0, 0.0, 0.0, 0.0, 0.0, 0.0, 0.0, 0.0, 0.0, 0.0, 0.0, 0.0, 0.0, 0.0, 0.0, 0.0, 0.0, 0.0, 0.0, 0.0, 0.0, 0.0, 0.0, 0.0, 0.0, 0.0, 0.0, 0.0, 0.0, 0.0, 0.0, 0.0, 0.0, 0.0, 0.0, 0.0, 0.0, 0.0, 0.0, 0.0, 0.0, 0.0, 0.0, 0.0, 0.0, 0.0, 0.0, 0.0, 0.0, 0.0, 0.0, 0.0, 0.0, 0.0, 0.0, 0.0, 0.0, 0.0, 0.0, 0.0, 0.0, 0.0, 0.0, 0.0, 0.0, 0.0, 0.0, 0.0, 0.0, 0.0, 0.0, 0.0, 0.0, 0.0, 0.0, 0.0, 0.0, 0.0, 0.0, 0.0, 0.0, 0.0, 0.0, 0.0, 0.0, 0.0, 0.0, 0.0, 0.0, 0.0, 0.0, 0.0, 0.0, 0.0, 0.0, 0.0, 0.0, 0.0, 0.0, 0.0, 0.0, 0.0, 0.0, 0.0, 0.0, 0.0, 0.0, 0.0, 0.0, 0.0, 0.0, 0.0, 0.0, 0.0, 0.0, 0.0, 0.0, 0.0, 0.0, 0.0, 0.0, 0.0, 0.0, 0.0, 0.0, 0.0, 0.0, 0.0, 0.0, 0.0, 0.0, 0.0, 0.0, 0.0, 0.0, 0.0, 0.0, 0.0, 0.0, 0.0, 0.0, 0.0, 0.0, 0.0, 0.0, 0.0, 0.0, 0.0, 0.0, 0.0, 0.0, 0.0, 0.0, 0.0, 0.0, 0.0, 0.0, 0.0, 0.0, 0.0, 0.0, 0.0, 0.0, 0.0, 0.0, 0.0, 0.0, 0.0, 0.0, 0.0, 0.0, 0.0, 0.0, 0.0, 0.0, 0.0, 0.0, 0.0, 0.0, 0.0, 0.0, 0.0, 0.0, 0.0, 0.0, 0.0, 0.0, 0.0, 0.0, 0.0, 0.0, 0.0, 0.0, 0.0, 0.0, 0.0, 0.0, 0.0, 0.0, 0.0, 0.0, 0.0, 0.0, 0.0, 0.0, 0.0, 0.0, 0.0, 0.0, 0.0, 0.0, 0.0, 0.0, 0.0, 0.0, 0.0, 0.0, 0.0, 0.0, 0.0, 0.0, 0.0, 0.0, 0.0, 0.0, 0.0, 0.0, 0.0, 0.0, 0.0, 0.0, 0.0, 0.0, 0.0, 0.0, 0.0, 0.0, 0.0, 0.0, 0.0, 0.0, 0.0, 0.0, 0.0, 0.0, 0.0, 0.0, 0.0, 0.0, 0.0, 0.0, 0.0, 0.0, 0.0, 0.0, 0.0, 0.0, 0.0, 0.0, 0.0, 0.0, 0.0, 0.0, 0.0, 0.0, 0.0, 0.0, 0.0, 0.0, 0.0, 0.0, 0.0, 0.0, 0.0, 0.0, 0.0, 0.0, 0.0, 0.0, 0.0, 0.0, 0.0, 0.0, 0.0, 0.0, 0.0, 0.0, 0.0, 0.0, 0.0, 0.0, 0.0, 0.0, 0.0, 0.0, 0.0, 0.0, 0.0, 0.0, 0.0, 0.0, 0.0, 0.0, 0.0, 0.0, 0.0, 0.0, 0.0, 0.0, 0.0, 0.0, 0.0, 0.0, 0.0, 0.0, 0.0, 0.0, 0.0, 0.0, 0.0, 0.0, 0.0, 0.0, 0.0, 0.0, 0.0, 0.0, 0.0, 0.0, 0.0, 0.0, 0.0, 0.0, 0.0, 0.0, 0.0, 0.0, 0.0, 0.0, 0.0, 0.0, 0.0, 0.0, 0.0, 0.0, 0.0, 0.0, 0.0, 0.0, 0.0, 0.0, 0.0, 0.0, 0.0, 0.0, 0.0, 0.0, 0.0, 0.0, 0.0, 0.0, 0.0, 0.0, 0.0, 0.0, 0.0, 0.0, 0.0, 0.0, 0.0, 0.0, 0.0, 0.0, 0.0, 0.0, 0.0, 0.0, 0.0, 0.0, 0.0, 0.0, 0.0, 0.0, 0.0, 0.0, 0.0, 0.0, 0.0, 0.0, 0.0, 0.0, 0.0, 0.0, 0.0, 0.0, 0.0, 0.0, 0.0, 0.0, 0.0, 0.0, 0.0, 0.0, 0.0, 0.0, 0.0, 0.0, 0.0, 0.0, 0.0, 0.0, 0.0, 0.0, 0.0, 0.0, 0.0, 0.0, 0.0, 0.0, 0.0, 0.0, 0.0, 0.0, 0.0, 0.0, 0.0, 0.0, 0.0, 0.0, 0.0, 0.0, 0.0, 0.0, 0.0, 0.0, 0.0, 0.0, 0.0, 0.0, 0.0, 0.0, 0.0, 0.0, 0.0, 0.0, 0.0, 0.0, 0.0, 0.0, 0.0, 0.0, 0.0, 0.0, 0.0, 0.0, 0.0, 0.0, 0.0, 0.0, 0.0, 0.0, 0.0, 0.0, 0.0, 0.0, 0.0, 0.0, 0.0, 0.0, 0.0, 0.0, 0.0, 0.0, 0.0, 0.0, 0.0, 0.0, 0.0, 0.0, 0.0, 0.0, 0.0, 0.0, 0.0, 0.0, 0.0, 0.0, 0.0, 0.0, 0.0, 0.0, 0.0, 0.0, 0.0, 0.0, 0.0, 0.0, 0.0, 0.0, 0.0, 0.0, 0.0, 0.0, 0.0, 0.0, 0.0, 0.0, 0.0, 0.0, 0.0, 0.0, 0.0, 0.0, 0.0, 0.0, 0.0, 0.0, 0.0, 0.0, 0.0, 0.0, 0.0, 0.0, 0.0, 0.0, 0.0, 0.0, 0.0, 0.0, 0.0, 0.0, 0.0, 0.0, 0.0, 0.0, 0.0, 0.0, 0.0, 0.0, 0.0, 0.0, 0.0, 0.0, 0.0, 0.0, 0.0, 0.0, 0.0, 0.0, 0.0, 0.0, 0.0, 0.0, 0.0, 0.0, 0.0, 0.0, 0.0, 0.0, 0.0, 0.0, 0.0, 0.0, 0.0, 0.0, 0.0, 0.0, 0.0, 0.0, 0.0, 0.0, 0.0, 0.0, 0.0, 0.0, 0.0, 0.0, 0.0, 0.0, 0.0, 0.0, 0.0, 0.0, 0.0, 0.0, 0.0, 0.0, 0.0, 0.0, 0.0, 0.0, 0.0, 0.0, 0.0, 0.0, 0.0, 0.0, 0.0, 0.0, 0.0, 0.0, 0.0, 0.0, 0.0, 0.0, 0.0, 0.0, 0.0, 0.0, 0.0, 0.0, 0.0, 0.0, 0.0, 0.0, 0.0, 0.0, 0.0, 0.0, 0.0, 0.0, 0.0, 0.0, 0.0, 0.0, 0.0, 0.0, 0.0, 0.0, 0.0, 0.0, 0.0, 0.0, 0.0, 0.0, 0.0, 0.0, 0.0, 0.0, 0.0, 0.0, 0.0, 0.0, 0.0, 0.0, 0.0, 0.0, 0.0, 0.0, 0.0, 0.0, 0.0, 0.0, 0.0, 0.0, 0.0, 0.0, 0.0, 0.0, 0.0, 0.0, 0.0, 0.0, 0.0, 0.0, 0.0, 0.0, 0.0, 0.0, 0.0, 0.0, 0.0, 0.0, 0.0, 0.0, 0.0, 0.0, 0.0, 0.0, 0.0, 0.0, 0.0, 0.0, 0.0, 0.0, 0.0, 0.0, 0.0, 0.0, 0.0, 0.0, 0.0, 0.0, 0.0, 0.0, 0.0, 0.0, 0.0, 0.0, 0.0, 0.0, 0.0, 0.0, 0.0, 0.0, 0.0, 0.0, 0.0, 0.0, 0.0, 0.0, 0.0, 0.0, 0.0, 0.0, 0.0, 0.0, 0.0, 0.0, 0.0, 0.0, 0.0, 0.0, 0.0, 0.0, 0.0, 0.0, 0.0, 0.0, 0.0, 0.0, 0.0, 0.0, 0.0, 0.0, 0.0, 0.0, 0.0, 0.0, 0.0, 0.0, 0.0, 0.0, 0.0, 0.0, 0.0, 0.0, 0.0, 0.0, 0.0, 0.0, 0.0, 0.0, 0.0, 0.0, 0.0, 0.0, 0.0, 0.0, 0.0, 0.0, 0.0, 0.0, 0.0, 0.0, 0.0, 0.0, 0.0, 0.0, 0.0, 0.0, 0.0, 0.0, 0.0, 0.0, 0.0, 0.0, 0.0, 0.0, 0.0, 0.0, 0.0, 0.0, 0.0, 0.0, 0.0, 0.0, 0.0, 0.0, 0.0, 0.0, 0.0, 0.0, 0.0, 0.0, 0.0, 0.0, 0.0, 0.0, 0.0, 0.0, 0.0, 0.0, 0.0, 0.0, 0.0, 0.0, 0.0, 0.0, 0.0, 0.0, 0.0, 0.0, 0.0, 0.0, 0.0, 0.0, 0.0, 0.0, 0.0, 0.0, 0.0, 0.0, 0.0, 0.0, 0.0, 0.0, 0.0, 0.0, 0.0, 0.0, 0.0, 0.0, 0.0, 0.0, 0.0, 0.0, 0.0, 0.0, 0.0, 0.0, 0.0, 0.0, 0.0, 0.0, 0.0, 0.0, 0.0, 0.0, 0.0, 0.0, 0.0, 0.0, 0.0, 0.0, 0.0, 0.0, 0.0, 0.0, 0.0, 0.0, 0.0, 0.0, 0.0, 0.0, 0.0, 0.0, 0.0, 0.0, 0.0, 0.0, 0.0, 0.0, 0.0, 0.0, 0.0, 0.0, 0.0, 0.0, 0.0, 0.0, 0.0, 0.0, 0.0, 0.0, 0.0, 0.0, 0.0, 0.0, 0.0, 0.0, 0.0, 0.0, 0.0, 0.0, 0.0, 0.0, 0.0, 0.0, 0.0, 0.0, 0.0, 0.0, 0.0, 0.0, 0.0, 0.0, 0.0, 0.0, 0.0, 0.0, 0.0, 0.0, 0.0, 0.0, 0.0, 0.0, 0.0, 0.0, 0.0, 0.0, 0.0, 0.0, 0.0, 0.0, 0.0, 0.0, 0.0, 0.0, 0.0, 0.0, 0.0, 0.0, 0.0, 0.0, 0.0, 0.0, 0.0, 0.0, 0.0, 0.0, 0.0, 0.0, 0.0, 0.0, 0.0, 0.0, 0.0, 0.0, 0.0, 0.0, 0.0, 0.0, 0.0, 0.0, 0.0, 0.0, 0.0, 0.0, 0.0, 0.0, 0.0, 0.0, 0.0, 0.0, 0.0, 0.0, 0.0, 0.0, 0.0, 0.0, 0.0, 0.0, 0.0, 0.0, 0.0, 0.0, 0.0, 0.0, 0.0, 0.0, 0.0, 0.0, 0.0, 0.0, 0.0, 0.0, 0.0, 0.0, 0.0, 0.0, 0.0, 0.0, 0.0, 0.0, 0.0, 0.0, 0.0, 0.0, 0.0, 0.0, 0.0, 0.0, 0.0, 0.0, 0.0, 0.0, 0.0, 0.0, 0.0, 0.0, 0.0, 0.0, 0.0, 0.0, 0.0, 0.0, 0.0, 0.0, 0.0, 0.0, 0.0, 0.0, 0.0, 0.0, 0.0, 0.0, 0.0, 0.0, 0.0, 0.0, 0.0, 0.0, 0.0, 0.0, 0.0, 0.0, 0.0, 0.0, 0.0, 0.0, 0.0, 0.0, 0.0, 0.0, 0.0, 0.0, 0.0, 0.0, 0.0, 0.0, 0.0, 0.0, 0.0, 0.0, 0.0, 0.0, 0.0, 0.0, 0.0, 0.0, 0.0, 0.0, 0.0, 0.0, 0.0, 0.0, 0.0, 0.0, 0.0, 0.0, 0.0, 0.0, 0.0, 0.0, 0.0, 0.0, 0.0, 0.0, 0.0, 0.0, 0.0, 0.0, 0.0, 0.0, 0.0, 0.0, 0.0, 0.0, 0.0, 0.0, 0.0, 0.0, 0.0, 0.0, 0.0, 0.0, 0.0, 0.0, 0.0, 0.0, 0.0, 0.0, 0.0, 0.0, 0.0, 0.0, 0.0, 0.0, 0.0, 0.0, 0.0, 0.0, 0.0, 0.0, 0.0, 0.0, 0.0, 0.0, 0.0, 0.0, 0.0, 0.0, 0.0, 0.0, 0.0, 0.0, 0.0, 0.0, 0.0, 0.0, 0.0, 0.0, 0.0, 0.0, 0.0, 0.0, 0.0, 0.0, 0.0, 0.0, 0.0, 0.0, 0.0, 0.0, 0.0, 0.0, 0.0, 0.0, 0.0, 0.0, 0.0, 0.0, 0.0, 0.0, 0.0, 0.0, 0.0, 0.0, 0.0, 0.0, 0.0, 0.0, 0.0, 0.0, 0.0, 0.0, 0.0, 0.0, 0.0, 0.0, 0.0, 0.0, 0.0, 0.0, 0.0, 0.0, 0.0, 0.0, 0.0, 0.0, 0.0, 0.0, 0.0, 0.0, 0.0, 0.0, 0.0, 0.0, 0.0, 0.0, 0.0, 0.0, 0.0, 0.0, 0.0, 0.0, 0.0, 0.0, 0.0, 0.0, 0.0, 0.0, 0.0, 0.0, 0.0, 0.0, 0.0, 0.0, 0.0, 0.0, 0.0, 0.0, 0.0, 0.0, 0.0, 0.0, 0.0, 0.0, 0.0, 0.0, 0.0, 0.0, 0.0, 0.0, 0.0, 0.0, 0.0, 0.0, 0.0, 0.0, 0.0, 0.0, 0.0, 0.0, 0.0, 0.0, 0.0, 0.0, 0.0, 0.0, 0.0, 0.0, 0.0, 0.0, 0.0, 0.0, 0.0, 0.0, 0.0, 0.0, 0.0, 0.0, 0.0, 0.0, 0.0, 0.0, 0.0, 0.0, 0.0, 0.0, 0.0, 0.0, 0.0, 0.0, 0.0, 0.0, 0.0, 0.0, 0.0, 0.0, 0.0, 0.0, 0.0, 0.0, 0.0, 0.0, 0.0, 0.0, 0.0, 0.0, 0.0, 0.0, 0.0, 0.0, 0.0, 0.0, 0.0, 0.0, 0.0, 0.0, 0.0, 0.0, 0.0, 0.0, 0.0, 0.0, 0.0, 0.0, 0.0, 0.0, 0.0, 0.0, 0.0, 0.0, 0.0, 0.0, 0.0, 0.0, 0.0, 0.0, 0.0, 0.0, 0.0, 0.0, 0.0, 0.0, 0.0, 0.0, 0.0, 0.0, 0.0, 0.0, 0.0, 0.0, 0.0, 0.0, 0.0, 0.0, 0.0, 0.0, 0.0, 0.0, 0.0, 0.0, 0.0, 0.0, 0.0, 0.0, 0.0, 0.0, 0.0, 0.0, 0.0, 0.0, 0.0, 0.0, 0.0, 0.0, 0.0, 0.0, 0.0, 0.0, 0.0, 0.0, 0.0, 0.0, 0.0, 0.0, 0.0, 0.0, 0.0, 0.0, 0.0, 0.0, 0.0, 0.0, 0.0, 0.0, 0.0, 0.0, 0.0, 0.0, 0.0, 0.0, 0.0, 0.0, 0.0, 0.0, 0.0, 0.0, 0.0, 0.0, 0.0, 0.0, 0.0, 0.0, 0.0, 0.0, 0.0, 0.0, 0.0, 0.0, 0.0, 0.0, 0.0, 0.0, 0.0, 0.0, 0.0, 0.0, 0.0, 0.0, 0.0, 0.0, 0.0, 0.0, 0.0, 0.0, 0.0, 0.0, 0.0, 0.0, 0.0, 0.0, 0.0, 0.0, 0.0, 0.0, 0.0, 0.0, 0.0, 0.0, 0.0, 0.0, 0.0, 0.0, 0.0, 0.0, 0.0, 0.0, 0.0, 0.0, 0.0, 0.0, 0.0, 0.0, 0.0, 0.0, 0.0, 0.0, 0.0, 0.0, 0.0, 0.0, 0.0, 0.0, 0.0, 0.0, 0.0, 0.0, 0.0, 0.0, 0.0, 0.0, 0.0, 0.0, 0.0, 0.0, 0.0, 0.0, 0.0, 0.0, 0.0, 0.0, 0.0, 0.0, 0.0, 0.0, 0.0, 0.0, 0.0, 0.0, 0.0, 0.0, 0.0, 0.0, 0.0, 0.0, 0.0, 0.0, 0.0, 0.0, 0.0, 0.0, 0.0, 0.0, 0.0, 0.0, 0.0, 0.0, 0.0, 0.0, 0.0, 0.0, 0.0, 0.0, 0.0, 0.0, 0.0, 0.0, 0.0, 0.0, 0.0, 0.0, 0.0, 0.0, 0.0, 0.0, 0.0, 0.0, 0.0, 0.0, 0.0, 0.0, 0.0, 0.0, 0.0, 0.0, 0.0, 0.0, 0.0, 0.0, 0.0, 0.0, 0.0, 0.0, 0.0, 0.0, 0.0, 0.0, 0.0, 0.0, 0.0, 0.0, 0.0, 0.0, 0.0, 0.0, 0.0, 0.0, 0.0, 0.0, 0.0, 0.0, 0.0, 0.0, 0.0, 0.0, 0.0, 0.0, 0.0, 0.0, 0.0, 0.0, 0.0, 0.0, 0.0, 0.0, 0.0, 0.0, 0.0, 0.0, 0.0, 0.0, 0.0, 0.0, 0.0, 0.0, 0.0, 0.0, 0.0, 0.0, 0.0, 0.0, 0.0, 0.0, 0.0, 0.0, 0.0, 0.0, 0.0, 0.0, 0.0, 0.0, 0.0, 0.0, 0.0, 0.0, 0.0, 0.0, 0.0, 0.0, 0.0, 0.0, 0.0, 0.0, 0.0, 0.0, 0.0, 0.0, 0.0, 0.0, 0.0, 0.0, 0.0, 0.0, 0.0, 0.0, 0.0, 0.0, 0.0, 0.0, 0.0, 0.0, 0.0, 0.0, 0.0, 0.0, 0.0, 0.0, 0.0, 0.0, 0.0, 0.0, 0.0, 0.0, 0.0, 0.0, 0.0, 0.0, 0.0, 0.0, 0.0, 0.0, 0.0, 0.0, 0.0, 0.0, 0.0, 0.0, 0.0, 0.0, 0.0, 0.0, 0.0, 0.0, 0.0, 0.0, 0.0, 0.0, 0.0, 0.0, 0.0, 0.0, 0.0, 0.0, 0.0, 0.0, 0.0, 0.0, 0.0, 0.0, 0.0, 0.0, 0.0, 0.0, 0.0, 0.0, 0.0, 0.0, 0.0, 0.0, 0.0, 0.0, 0.0, 0.0, 0.0, 0.0, 0.0, 0.0, 0.0, 0.0, 0.0, 0.0, 0.0, 0.0, 0.0, 0.0, 0.0, 0.0, 0.0, 0.0, 0.0, 0.0, 0.0, 0.0, 0.0, 0.0, 0.0, 0.0, 0.0, 0.0, 0.0, 0.0, 0.0, 0.0, 0.0, 0.0, 0.0, 0.0, 0.0, 0.0, 0.0, 0.0, 0.0, 0.0, 0.0, 0.0, 0.0, 0.0, 0.0, 0.0, 0.0, 0.0, 0.0, 0.0, 0.0, 0.0, 0.0, 0.0, 0.0, 0.0, 0.0, 0.0, 0.0, 0.0, 0.0, 0.0, 0.0, 0.0, 0.0, 0.0, 0.0, 0.0, 0.0, 0.0, 0.0, 0.0, 0.0, 0.0, 0.0, 0.0, 0.0, 0.0, 0.0, 0.0, 0.0, 0.0, 0.0, 0.0, 0.0, 0.0, 0.0, 0.0, 0.0, 0.0, 0.0, 0.0, 0.0, 0.0, 0.0, 0.0, 0.0, 0.0, 0.0, 0.0, 0.0, 0.0, 0.0, 0.0, 0.0, 0.0, 0.0, 0.0, 0.0, 0.0, 0.0, 0.0, 0.0, 0.0, 0.0, 0.0, 0.0, 0.0, 0.0, 0.0, 0.0, 0.0, 0.0, 0.0, 0.0, 0.0, 0.0, 0.0, 0.0, 0.0, 0.0, 0.0, 0.0, 0.0, 0.0, 0.0, 0.0, 0.0, 0.0, 0.0, 0.0, 0.0, 0.0, 0.0, 0.0, 0.0, 0.0, 0.0, 0.0, 0.0, 0.0, 0.0, 0.0, 0.0, 0.0, 0.0, 0.0, 0.0, 0.0, 0.0, 0.0, 0.0, 0.0, 0.0, 0.0, 0.0, 0.0, 0.0, 0.0, 0.0, 0.0, 0.0, 0.0, 0.0, 0.0, 0.0, 0.0, 0.0, 0.0, 0.0, 0.0, 0.0, 0.0, 0.0, 0.0, 0.0, 0.0, 0.0, 0.0, 0.0, 0.0, 0.0, 0.0, 0.0, 0.0, 0.0, 0.0, 0.0, 0.0, 0.0, 0.0, 0.0, 0.0, 0.0, 0.0, 0.0, 0.0, 0.0, 0.0, 0.0, 0.0, 0.0, 0.0, 0.0, 0.0, 0.0, 0.0, 0.0, 0.0, 0.0, 0.0, 0.0, 0.0, 0.0, 0.0, 0.0, 0.0, 0.0, 0.0, 0.0, 0.0, 0.0, 0.0, 0.0, 0.0, 0.0, 0.0, 0.0, 0.0, 0.0, 0.0, 0.0, 0.0, 0.0, 0.0, 0.0, 0.0, 0.0, 0.0, 0.0, 0.0, 0.0, 0.0, 0.0, 0.0, 0.0, 0.0, 0.0, 0.0, 0.0, 0.0, 0.0, 0.0, 0.0, 0.0, 0.0, 0.0, 0.0, 0.0, 0.0, 0.0, 0.0, 0.0, 0.0, 0.0, 0.0, 0.0, 0.0, 0.0, 0.0, 0.0, 0.0, 0.0, 0.0, 0.0, 0.0, 0.0, 0.0, 0.0, 0.0, 0.0, 0.0, 0.0, 0.0, 0.0, 0.0, 0.0, 0.0, 0.0, 0.0, 0.0, 0.0, 0.0, 0.0, 0.0, 0.0, 0.0, 0.0, 0.0, 0.0, 0.0, 0.0, 0.0, 0.0, 0.0, 0.0, 0.0, 0.0, 0.0, 0.0, 0.0, 0.0, 0.0, 0.0, 0.0, 0.0, 0.0, 0.0, 0.0, 0.0, 0.0, 0.0, 0.0, 0.0, 0.0, 0.0, 0.0, 0.0, 0.0, 0.0, 0.0, 0.0, 0.0, 0.0, 0.0, 0.0, 0.0, 0.0, 0.0, 0.0, 0.0, 0.0, 0.0, 0.0, 0.0, 0.0, 0.0, 0.0, 0.0, 0.0, 0.0, 0.0, 0.0, 0.0, 0.0, 0.0, 0.0, 0.0, 0.0, 0.0, 0.0, 0.0, 0.0, 0.0, 0.0, 0.0, 0.0, 0.0, 0.0, 0.0, 0.0, 0.0, 0.0, 0.0, 0.0, 0.0, 0.0, 0.0, 0.0, 0.0, 0.0, 0.0, 0.0, 0.0, 0.0, 0.0, 0.0, 0.0, 0.0, 0.0, 0.0, 0.0, 0.0, 0.0, 0.0, 0.0, 0.0, 0.0, 0.0, 0.0, 0.0, 0.0, 0.0, 0.0, 0.0, 0.0, 0.0, 0.0, 0.0, 0.0, 0.0, 0.0, 0.0, 0.0, 0.0, 0.0, 0.0, 0.0, 0.0, 0.0, 0.0, 0.0, 0.0, 0.0, 0.0, 0.0, 0.0, 0.0, 0.0, 0.0, 0.0, 0.0, 0.0, 0.0, 0.0, 0.0, 0.0, 0.0, 0.0, 0.0, 0.0, 0.0, 0.0, 0.0, 0.0, 0.0, 0.0, 0.0, 0.0, 0.0, 0.0, 0.0, 0.0, 0.0, 0.0, 0.0, 0.0, 0.0, 0.0, 0.0, 0.0, 0.0, 0.0, 0.0, 0.0, 0.0, 0.0, 0.0, 0.0, 0.0, 0.0, 0.0, 0.0, 0.0, 0.0, 0.0, 0.0, 0.0, 0.0, 0.0, 0.0, 0.0, 0.0, 0.0, 0.0, 0.0, 0.0, 0.0, 0.0, 0.0, 0.0, 0.0, 0.0, 0.0, 0.0, 0.0, 0.0, 0.0, 0.0, 0.0, 0.0, 0.0, 0.0, 0.0, 0.0, 0.0, 0.0, 0.0, 0.0, 0.0, 0.0, 0.0, 0.0, 0.0, 0.0, 0.0, 0.0, 0.0, 0.0, 0.0, 0.0, 0.0, 0.0, 0.0, 0.0, 0.0, 0.0, 0.0, 0.0, 0.0, 0.0, 0.0, 0.0, 0.0, 0.0, 0.0, 0.0, 0.0, 0.0, 0.0, 0.0, 0.0, 0.0, 0.0, 0.0, 0.0, 0.0, 0.0, 0.0, 0.0, 0.0, 0.0, 0.0, 0.0, 0.0, 0.0, 0.0, 0.0, 0.0, 0.0, 0.0, 0.0, 0.0, 0.0, 0.0, 0.0, 0.0, 0.0, 0.0, 0.0, 0.0, 0.0, 0.0, 0.0, 0.0, 0.0, 0.0, 0.0, 0.0, 0.0, 0.0, 0.0, 0.0, 0.0, 0.0, 0.0, 0.0, 0.0, 0.0, 0.0, 0.0, 0.0, 0.0, 0.0, 0.0, 0.0, 0.0, 0.0, 0.0, 0.0, 0.0, 0.0, 0.0, 0.0, 0.0, 0.0, 0.0, 0.0, 0.0, 0.0, 0.0, 0.0, 0.0, 0.0, 0.0, 0.0, 0.0, 0.0, 0.0, 0.0, 0.0, 0.0, 0.0, 0.0, 0.0, 0.0, 0.0, 0.0, 0.0, 0.0, 0.0, 0.0, 0.0, 0.0, 0.0, 0.0, 0.0, 0.0, 0.0, 0.0, 0.0, 0.0, 0.0, 0.0, 0.0, 0.0, 0.0, 0.0, 0.0, 0.0, 0.0, 0.0, 0.0, 0.0, 0.0, 0.0, 0.0, 0.0, 0.0, 0.0, 0.0, 0.0, 0.0, 0.0, 0.0, 0.0, 0.0, 0.0, 0.0, 0.0, 0.0, 0.0, 0.0, 0.0, 0.0, 0.0, 0.0, 0.0, 0.0, 0.0, 0.0, 0.0, 0.0, 0.0, 0.0, 0.0, 0.0, 0.0, 0.0, 0.0, 0.0, 0.0, 0.0, 0.0, 0.0, 0.0, 0.0, 0.0, 0.0, 0.0, 0.0, 0.0, 0.0, 0.0, 0.0, 0.0, 0.0, 0.0, 0.0, 0.0, 0.0, 0.0, 0.0, 0.0, 0.0, 0.0, 0.0, 0.0, 0.0, 0.0, 0.0, 0.0, 0.0, 0.0, 0.0, 0.0, 0.0, 0.0, 0.0, 0.0, 0.0, 0.0, 0.0, 0.0, 0.0, 0.0, 0.0, 0.0, 0.0, 0.0, 0.0, 0.0, 0.0, 0.0, 0.0, 0.0, 0.0, 0.0, 0.0, 0.0, 0.0, 0.0, 0.0, 0.0, 0.0, 0.0, 0.0, 0.0, 0.0, 0.0, 0.0, 0.0, 0.0, 0.0, 0.0, 0.0, 0.0, 0.0, 0.0, 0.0, 0.0, 0.0, 0.0, 0.0, 0.0, 0.0, 0.0, 0.0, 0.0, 0.0, 0.0, 0.0, 0.0, 0.0, 0.0, 0.0, 0.0, 0.0, 0.0, 0.0, 0.0, 0.0, 0.0, 0.0, 0.0, 0.0, 0.0, 0.0, 0.0, 0.0, 0.0, 0.0, 0.0, 0.0, 0.0, 0.0, 0.0, 0.0, 0.0, 0.0, 0.0, 0.0, 0.0, 0.0, 0.0, 0.0, 0.0, 0.0, 0.0, 0.0, 0.0, 0.0, 0.0, 0.0, 0.0, 0.0, 0.0, 0.0, 0.0, 0.0, 0.0, 0.0, 0.0, 0.0, 0.0, 0.0, 0.0, 0.0, 0.0, 0.0, 0.0, 0.0, 0.0, 0.0, 0.0, 0.0, 0.0, 0.0, 0.0, 0.0, 0.0, 0.0, 0.0, 0.0, 0.0, 0.0, 0.0, 0.0, 0.0, 0.0, 0.0, 0.0, 0.0, 0.0, 0.0, 0.0, 0.0, 0.0, 0.0, 0.0, 0.0, 0.0, 0.0, 0.0, 0.0, 0.0, 0.0, 0.0, 0.0, 0.0, 0.0, 0.0, 0.0, 0.0, 0.0, 0.0, 0.0, 0.0, 0.0, 0.0, 0.0, 0.0, 0.0, 0.0, 0.0, 0.0, 0.0, 0.0, 0.0, 0.0, 0.0, 0.0, 0.0, 0.0, 0.0, 0.0, 0.0, 0.0, 0.0, 0.0, 0.0, 0.0, 0.0, 0.0, 0.0, 0.0, 0.0, 0.0, 0.0, 0.0, 0.0, 0.0, 0.0, 0.0, 0.0, 0.0, 0.0, 0.0, 0.0, 0.0, 0.0, 0.0, 0.0, 0.0, 0.0, 0.0, 0.0, 0.0, 0.0, 0.0, 0.0, 0.0, 0.0, 0.0, 0.0, 0.0, 0.0, 0.0, 0.0, 0.0, 0.0, 0.0, 0.0, 0.0, 0.0, 0.0, 0.0, 0.0, 0.0, 0.0, 0.0, 0.0, 0.0, 0.0, 0.0, 0.0, 0.0, 0.0, 0.0, 0.0, 0.0, 0.0, 0.0, 0.0, 0.0, 0.0, 0.0, 0.0, 0.0, 0.0, 0.0, 0.0, 0.0, 0.0, 0.0, 0.0, 0.0, 0.0, 0.0, 0.0, 0.0, 0.0, 0.0, 0.0, 0.0, 0.0, 0.0, 0.0, 0.0, 0.0, 0.0, 0.0, 0.0, 0.0, 0.0, 0.0, 0.0, 0.0, 0.0, 0.0, 0.0, 0.0, 0.0, 0.0, 0.0, 0.0, 0.0, 0.0, 0.0, 0.0, 0.0, 0.0, 0.0, 0.0, 0.0, 0.0, 0.0, 0.0, 0.0, 0.0, 0.0, 0.0, 0.0, 0.0, 0.0, 0.0, 0.0, 0.0, 0.0, 0.0, 0.0, 0.0, 0.0, 0.0, 0.0, 0.0, 0.0, 0.0, 0.0, 0.0, 0.0, 0.0, 0.0, 0.0, 0.0, 0.0, 0.0, 0.0, 0.0, 0.0, 0.0, 0.0, 0.0, 0.0, 0.0, 0.0, 0.0, 0.0, 0.0, 0.0, 0.0, 0.0, 0.0, 0.0, 0.0, 0.0, 0.0, 0.0, 0.0, 0.0, 0.0, 0.0, 0.0, 0.0, 0.0, 0.0, 0.0, 0.0, 0.0, 0.0, 0.0, 0.0, 0.0, 0.0, 0.0, 0.0, 0.0, 0.0, 0.0, 0.0, 0.0, 0.0, 0.0, 0.0, 0.0, 0.0, 0.0, 0.0, 0.0, 0.0, 0.0, 0.0, 0.0, 0.0, 0.0, 0.0, 0.0, 0.0, 0.0, 0.0, 0.0, 0.0, 0.0, 0.0, 0.0, 0.0, 0.0, 0.0, 0.0, 0.0, 0.0, 0.0, 0.0, 0.0, 0.0, 0.0, 0.0, 0.0, 0.0, 0.0, 0.0, 0.0, 0.0, 0.0, 0.0, 0.0, 0.0, 0.0, 0.0, 0.0, 0.0, 0.0, 0.0, 0.0, 0.0, 0.0, 0.0, 0.0, 0.0, 0.0, 0.0, 0.0, 0.0, 0.0, 0.0, 0.0, 0.0, 0.0, 0.0, 0.0, 0.0, 0.0, 0.0, 0.0, 0.0, 0.0, 0.0, 0.0, 0.0, 0.0, 0.0, 0.0, 0.0, 0.0, 0.0, 0.0, 0.0, 0.0, 0.0, 0.0, 0.0, 0.0, 0.0, 0.0, 0.0, 0.0, 0.0, 0.0, 0.0, 0.0, 0.0, 0.0, 0.0, 0.0, 0.0, 0.0, 0.0, 0.0, 0.0, 0.0, 0.0, 0.0, 0.0, 0.0, 0.0, 0.0, 0.0, 0.0, 0.0, 0.0, 0.0, 0.0, 0.0, 0.0, 0.0, 0.0, 0.0, 0.0, 0.0, 0.0])
me_plane.materials.append(mat_material_001)
me_plane.materials.append(mat_material_002)
me_plane.update()
me_plane_001 = bpy.data.meshes.new('Plane.001')
me_plane_001.from_pydata([(-1.0, -1.317, 0.0), (1.0, -1.317, 0.0), (-1.0, 1.0, 0.0), (1.0, 1.0, 0.0), (0.0, -1.317, 0.0), (0.0, 1.0, 0.0), (0.0, -1.317, 0.6264), (0.0, 1.0, 0.6264)], [], [(4, 5, 3, 1), (0, 2, 5, 4), (1, 6, 0, 4), (2, 0, 6, 7), (3, 7, 6, 1), (2, 7, 3, 5)])
_uv = me_plane_001.uv_layers.new(name='UVMap')
_uv.uv.foreach_set('vector', [0.5, 0.0, 0.5, 1.0, 1.0, 1.0, 1.0, 0.0, 0.0, 0.0, 0.0, 1.0, 0.5, 1.0, 0.5, 0.0, 1.0, 0.0, 0.5, 0.0, 0.0, 0.0, 0.5, 0.0, 0.0, 1.0, 0.0, 0.0, 0.5, 0.0, 0.5, 1.0, 1.0, 1.0, 0.5, 1.0, 0.5, 0.0, 1.0, 0.0, 0.0, 1.0, 0.5, 1.0, 1.0, 1.0, 0.5, 1.0])
me_plane_001.update()

# ---- objects
ob_empty = bpy.data.objects.new('Empty', None)
ob_house_col = bpy.data.objects.new('House.col', me_plane)
ob_roof_col = bpy.data.objects.new('Roof.col', me_plane_001)

# ---- transforms, parenting, visibility, modifiers, constraints
ob_empty.location = (-0.178, 40.68, 0.0)
ob_empty.empty_display_type = 'IMAGE'
ob_empty.empty_display_size = 17.68
ob_house_col.location = (0.0, 0.0, 0.0)
ob_roof_col.location = (0.0, 1.119, 3.479)
ob_roof_col.scale = (6.883, 6.883, 6.883)

# ---- collection membership
col_collection.objects.link(ob_empty)
col_collection.objects.link(ob_house_col)
col_collection.objects.link(ob_roof_col)

# ---- scene / render settings (as saved in the file)
scene.frame_start = 1; scene.frame_end = 250; scene.frame_set(1)
scene.render.engine = 'BLENDER_EEVEE_NEXT'
scene.cycles.sampling_pattern = 'TABULATED_SOBOL'
scene.eevee.ray_tracing_options.trace_max_roughness = 0.0
bpy.context.view_layer.update()

# ---- added for rendering (the .blend has no active camera and no usable light): camera, sun
cam_auto = bpy.data.cameras.new('AutoCamera')
cam_auto.lens = 50.0
cam_auto.sensor_width = 36.0
cam_auto.clip_end = 1000.0
ob_auto_camera = bpy.data.objects.new('AutoCamera', cam_auto)
scene.collection.objects.link(ob_auto_camera)
ob_auto_camera.location = (21.5927, -25.9896, 20.8975)
ob_auto_camera.rotation_euler = (1.09748, -7.21219e-08, 0.694738)
scene.camera = ob_auto_camera
light_auto_sun = bpy.data.lights.new('AutoSun', 'SUN')
light_auto_sun.energy = 3.0
light_auto_sun.angle = 0.0523599
ob_auto_sun = bpy.data.objects.new('AutoSun', light_auto_sun)
scene.collection.objects.link(ob_auto_sun)
ob_auto_sun.rotation_euler = (0.872665, 0.174533, 0.523599)
bpy.context.view_layer.update()
